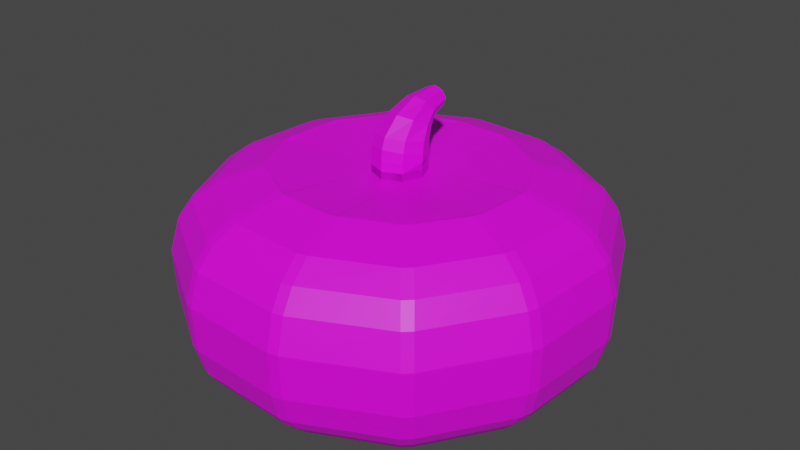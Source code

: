 # Source: pumpkin.blend  (saved by Blender 3.6.13; exported with 4.5.12 LTS)
import bpy
from mathutils import Matrix  # noqa: F401  (used for matrix-valued properties, if any)

bpy.ops.wm.read_factory_settings(use_empty=True)
scene = bpy.context.scene
scene.name = 'Scene'

# ---- collections
col_collection = bpy.data.collections.new('Collection'); scene.collection.children.link(col_collection)

# ---- images (referenced by path relative to the original .blend; pixels are not part of the script)
import os
ASSET_DIR = os.environ.get("B2B_ASSET_DIR", "")  # directory of the original .blend (textures are referenced by path, not embedded)
HERE = os.path.dirname(os.path.abspath(__file__))  # packed textures are extracted next to this script under _unpacked/

def load_image(name, relpath, width, height, colorspace="sRGB"):
    """Load a texture the original file referenced (path relative to the .blend, or extracted next to this script)."""
    p = next((c for c in (os.path.join(HERE, relpath), os.path.join(ASSET_DIR, relpath)) if relpath and os.path.exists(c)), "")
    if p:
        img = bpy.data.images.load(p, check_existing=True)
        img.name = name
    else:  # same state as the original file: an image datablock whose file is absent (Cycles renders it pink)
        img = bpy.data.images.new(name, width, height)
        img.source = "FILE"
        img.filepath = "//" + (relpath or name)
    img.colorspace_settings.name = colorspace
    return img
img_base_palette_png = load_image('base_palette.png', 'base_palette.png', 1024, 1024, 'sRGB')

# ---- materials (node trees are filled in below, after node groups)
mat_basepalette = bpy.data.materials.new('BasePalette')
mat_basepalette.alpha_threshold = 0.0
mat_basepalette.use_transparent_shadow = False
mat_basepalette.roughness = 0.5
mat_basepalette.line_color = (0.0, 0.0, 0.0, 1.0)

# ---- material node trees
mat_basepalette.use_nodes = True; mat_basepalette.node_tree.nodes.clear()
_N = mat_basepalette.node_tree.nodes; _L = mat_basepalette.node_tree.links
n0 = _N.new('ShaderNodeOutputMaterial'); n0.name = 'Material Output'; n0.location = (300, 300)
n1 = _N.new('ShaderNodeBsdfPrincipled'); n1.name = 'Principled BSDF'; n1.location = (10, 300)
n1.distribution = 'GGX'
n1.subsurface_method = 'RANDOM_WALK_SKIN'
n1.inputs[3].default_value = 1.45
n1.inputs[27].default_value = (0.0, 0.0, 0.0, 1.0)
n1.inputs[28].default_value = 1.0
n2 = _N.new('ShaderNodeTexImage'); n2.name = 'Image Texture'; n2.location = (-464, 137)
n2.image = img_base_palette_png
_L.new(n1.outputs[0], n0.inputs[0])
_L.new(n2.outputs[0], n1.inputs[0])
n0.is_active_output = True

# ---- world
world_world = bpy.data.worlds.new('World'); scene.world = world_world
world_world.use_nodes = True; world_world.node_tree.nodes.clear()
_N = world_world.node_tree.nodes; _L = world_world.node_tree.links
n0 = _N.new('ShaderNodeOutputWorld'); n0.name = 'World Output'; n0.location = (300, 300)
n1 = _N.new('ShaderNodeBackground'); n1.name = 'Background'; n1.location = (10, 300)
n1.inputs[0].default_value = (0.05088, 0.05088, 0.05088, 1.0)
_L.new(n1.outputs[0], n0.inputs[0])
n0.is_active_output = True
world_world.color = (0.05088, 0.05088, 0.05088)
world_world.use_sun_shadow = False
world_world.sun_shadow_jitter_overblur = 0.0

# ---- meshes
me_cylinder = bpy.data.meshes.new('Cylinder')
me_cylinder.from_pydata([(-0.1944, -0.1944, 0.003727), (-0.1944, 0.1944, 0.003727), (0.1944, -0.1944, 0.003727), (0.1944, 0.1944, 0.003727), (-0.06342, 0.06342, 0.6193), (-0.06342, -0.06342, 0.6193), (0.06342, 0.06342, 0.6193), (0.06342, -0.06342, 0.6193), (-0.08969, 0.0, 0.6193), (0.08969, 1.304e-08, 0.6193), (4.909e-09, -0.08969, 0.6193), (-8.634e-09, 0.08969, 0.6193), (-0.08969, 0.0, 0.6484), (-0.06342, 0.06342, 0.6484), (0.08969, 1.304e-08, 0.6484), (0.06342, 0.06342, 0.6484), (4.909e-09, -0.08969, 0.6484), (-0.06342, -0.06342, 0.6484), (-8.634e-09, 0.08969, 0.6484), (0.06342, -0.06342, 0.6484), (-0.08969, 0.001936, 0.6985), (-0.08969, 0.0, 0.6737), (-0.06342, 0.06327, 0.6698), (0.08969, 1.304e-08, 0.6737), (0.06342, 0.06327, 0.6698), (4.909e-09, -0.08948, 0.6792), (-0.06342, -0.06327, 0.6776), (-8.634e-09, 0.08948, 0.6683), (0.06342, -0.06327, 0.6776), (-0.08551, 0.01097, 0.7354), (-0.06342, 0.06393, 0.6867), (0.08969, 0.001936, 0.6985), (0.06342, 0.06393, 0.6867), (4.693e-09, -0.08573, 0.7152), (-0.06342, -0.06006, 0.7103), (-8.85e-09, 0.08961, 0.6818), (0.06342, -0.06006, 0.7103), (-0.07185, 0.04599, 0.7741), (-0.06047, 0.07007, 0.7242), (0.08551, 0.01097, 0.7354), (0.06047, 0.07007, 0.7242), (3.653e-09, -0.07262, 0.7513), (-0.06047, -0.04814, 0.7467), (-9.259e-09, 0.09456, 0.7195), (0.06047, -0.04814, 0.7467), (-0.05081, 0.08926, 0.7506), (0.07185, 0.04599, 0.7741), (0.05081, 0.08926, 0.7506), (2.249e-09, -0.01519, 0.8073), (-0.05081, 0.00273, 0.7976), (-8.601e-09, 0.1072, 0.7408), (0.05081, 0.00273, 0.7976), (-0.05342, 0.101, 0.8066), (-0.03777, 0.1232, 0.7797), (0.05342, 0.101, 0.8066), (0.03777, 0.1232, 0.7797), (1.548e-10, 0.06951, 0.8447), (-0.03777, 0.07872, 0.8335), (-7.911e-09, 0.1324, 0.7685), (0.03777, 0.07872, 0.8335), (-0.03878, 0.1768, 0.8182), (-0.02742, 0.181, 0.7943), (0.03878, 0.1768, 0.8182), (0.02742, 0.181, 0.7943), (-5.144e-09, 0.171, 0.852), (-0.02742, 0.1727, 0.8421), (-1.1e-08, 0.1827, 0.7844), (0.02742, 0.1727, 0.8421), (-8.877e-09, 0.1768, 0.8182), (-0.4533, -0.4252, 0.02911), (-0.477, -0.3965, 0.02911), (0.4258, -0.4506, 0.02911), (0.3991, -0.4761, 0.02911), (-0.4258, 0.4506, 0.02911), (-0.3991, 0.4761, 0.02911), (0.4533, 0.4252, 0.02911), (0.477, 0.3965, 0.02911), (-0.5896, 0.1762, 0.02908), (-0.5783, 0.2127, 0.02908), (-0.5702, 0.196, 0.02902), (-0.5994, -0.1421, 0.02908), (-0.6066, -0.1045, 0.02908), (-0.5897, -0.1277, 0.02903), (-0.1778, -0.5891, 0.02908), (-0.2116, -0.5769, 0.02908), (-0.1962, -0.5682, 0.02902), (0.141, -0.5982, 0.02908), (0.1061, -0.6059, 0.02908), (0.1276, -0.5877, 0.02903), (0.5896, -0.1762, 0.02908), (0.5783, -0.2127, 0.02908), (0.5702, -0.196, 0.02902), (0.5994, 0.1421, 0.02908), (0.6066, 0.1045, 0.02908), (0.5897, 0.1277, 0.02903), (0.1778, 0.5891, 0.02908), (0.2116, 0.5769, 0.02908), (0.1962, 0.5682, 0.02902), (-0.141, 0.5982, 0.02908), (-0.1061, 0.6059, 0.02908), (-0.1276, 0.5877, 0.02903), (-0.6491, -0.1139, 0.07384), (-0.642, -0.1515, 0.07384), (-0.5095, -0.4276, 0.07387), (-0.4858, -0.4563, 0.07387), (0.1148, -0.6518, 0.07384), (0.1497, -0.6441, 0.07384), (0.428, -0.5111, 0.07387), (0.4546, -0.4856, 0.07387), (0.6491, 0.1139, 0.07384), (0.642, 0.1515, 0.07384), (0.5095, 0.4276, 0.07387), (0.4858, 0.4563, 0.07387), (-0.1148, 0.6518, 0.07384), (-0.1497, 0.6441, 0.07384), (-0.428, 0.5111, 0.07387), (-0.4546, 0.4856, 0.07387), (-0.6195, 0.2275, 0.07384), (-0.6307, 0.191, 0.07384), (-0.2254, -0.6214, 0.07384), (-0.1916, -0.6335, 0.07384), (0.6195, -0.2275, 0.07384), (0.6307, -0.191, 0.07384), (0.2254, 0.6214, 0.07384), (0.1916, 0.6335, 0.07384), (0.4918, -0.5309, 0.2131), (0.4652, -0.5564, 0.2131), (0.1609, -0.7034, 0.213), (0.126, -0.7112, 0.213), (-0.5278, -0.4965, 0.2131), (-0.5514, -0.4677, 0.2131), (-0.697, -0.1636, 0.213), (-0.7041, -0.126, 0.213), (-0.6707, -0.1578, 0.1176), (-0.6778, -0.1202, 0.1176), (-0.5077, -0.4773, 0.1177), (-0.5314, -0.4485, 0.1177), (0.1555, -0.6751, 0.1176), (0.1206, -0.6828, 0.1176), (0.474, -0.5093, 0.1177), (0.4474, -0.5348, 0.1177), (0.6707, 0.1578, 0.1176), (0.6778, 0.1202, 0.1176), (0.5077, 0.4773, 0.1177), (0.5314, 0.4485, 0.1177), (-0.1555, 0.6751, 0.1176), (-0.1206, 0.6828, 0.1176), (-0.474, 0.5093, 0.1177), (-0.4474, 0.5348, 0.1177), (-0.6585, 0.201, 0.1176), (-0.6473, 0.2374, 0.1176), (-0.2008, -0.6635, 0.1176), (-0.2346, -0.6513, 0.1176), (0.6585, -0.201, 0.1176), (0.6473, -0.2374, 0.1176), (0.2008, 0.6635, 0.1176), (0.2346, 0.6513, 0.1176), (0.697, 0.1636, 0.213), (0.7041, 0.126, 0.213), (0.5278, 0.4965, 0.2131), (0.5514, 0.4677, 0.2131), (-0.1609, 0.7034, 0.213), (-0.126, 0.7112, 0.213), (-0.4918, 0.5309, 0.2131), (-0.4652, 0.5564, 0.2131), (-0.684, 0.2102, 0.213), (-0.6727, 0.2466, 0.213), (-0.2093, -0.691, 0.213), (-0.2431, -0.6788, 0.213), (0.684, -0.2102, 0.213), (0.6727, -0.2466, 0.213), (0.2093, 0.691, 0.213), (0.2431, 0.6788, 0.213), (0.4768, -0.5126, 0.4694), (0.4501, -0.5381, 0.4694), (0.1564, -0.6794, 0.4693), (0.1214, -0.6871, 0.4693), (-0.5108, -0.4802, 0.4694), (-0.5344, -0.4514, 0.4694), (-0.6747, -0.1588, 0.4693), (-0.6818, -0.1211, 0.4693), (-0.7037, -0.1651, 0.3584), (-0.7108, -0.1275, 0.3584), (-0.5329, -0.5014, 0.3584), (-0.5566, -0.4726, 0.3584), (0.1623, -0.7107, 0.3584), (0.1274, -0.7184, 0.3584), (0.4964, -0.5365, 0.3584), (0.4697, -0.562, 0.3584), (0.7037, 0.1651, 0.3584), (0.7108, 0.1275, 0.3584), (0.5329, 0.5014, 0.3584), (0.5566, 0.4726, 0.3584), (-0.1623, 0.7107, 0.3584), (-0.1274, 0.7184, 0.3584), (-0.4964, 0.5365, 0.3584), (-0.4697, 0.562, 0.3584), (-0.6905, 0.2125, 0.3584), (-0.6792, 0.2489, 0.3584), (-0.2115, -0.698, 0.3584), (-0.2453, -0.6858, 0.3584), (0.6905, -0.2125, 0.3584), (0.6792, -0.2489, 0.3584), (0.2115, 0.698, 0.3584), (0.2453, 0.6858, 0.3584), (0.446, -0.4751, 0.5373), (0.4193, -0.5007, 0.5373), (0.1471, -0.6304, 0.5373), (0.1121, -0.6381, 0.5373), (-0.4761, -0.4471, 0.5373), (-0.4998, -0.4182, 0.5373), (-0.6293, -0.1488, 0.5373), (-0.6364, -0.111, 0.5373), (0.6747, 0.1588, 0.4693), (0.6818, 0.1211, 0.4693), (0.5108, 0.4802, 0.4694), (0.5344, 0.4514, 0.4694), (-0.1564, 0.6794, 0.4693), (-0.1214, 0.6871, 0.4693), (-0.4768, 0.5126, 0.4694), (-0.4501, 0.5381, 0.4694), (-0.6624, 0.2024, 0.4693), (-0.6511, 0.2389, 0.4693), (-0.2021, -0.6677, 0.4693), (-0.2359, -0.6555, 0.4693), (0.6624, -0.2024, 0.4693), (0.6511, -0.2389, 0.4693), (0.2021, 0.6677, 0.4693), (0.2359, 0.6555, 0.4693), (0.3969, -0.4153, 0.5919), (0.3701, -0.4409, 0.5919), (0.1323, -0.5521, 0.5919), (0.09723, -0.5598, 0.5919), (-0.4206, -0.3941, 0.5919), (-0.4444, -0.3652, 0.5919), (-0.5567, -0.1328, 0.5919), (-0.5639, -0.09494, 0.5919), (0.6293, 0.1488, 0.5373), (0.6364, 0.111, 0.5373), (0.4761, 0.4471, 0.5373), (0.4998, 0.4182, 0.5373), (-0.1471, 0.6304, 0.5373), (-0.1121, 0.6381, 0.5373), (-0.446, 0.4751, 0.5373), (-0.4193, 0.5007, 0.5373), (-0.6185, 0.1865, 0.5373), (-0.6072, 0.2231, 0.5373), (-0.1874, -0.6203, 0.5373), (-0.2213, -0.6081, 0.5373), (0.6185, -0.1865, 0.5373), (0.6072, -0.2231, 0.5373), (0.1874, 0.6203, 0.5373), (0.2213, 0.6081, 0.5373), (0.2702, -0.3194, 0.6413), (0.297, -0.2937, 0.6413), (0.06704, -0.4007, 0.6412), (0.1021, -0.3929, 0.6412), (0.08501, -0.3825, 0.6377), (-0.3317, -0.2574, 0.6413), (-0.308, -0.2863, 0.6413), (-0.4164, -0.06236, 0.6412), (-0.4092, -0.1002, 0.6412), (-0.3995, -0.08175, 0.6377), (0.5567, 0.1328, 0.5919), (0.5639, 0.09494, 0.5919), (0.4206, 0.3941, 0.5919), (0.4444, 0.3652, 0.5919), (-0.1323, 0.5521, 0.5919), (-0.09723, 0.5598, 0.5919), (-0.3969, 0.4153, 0.5919), (-0.3701, 0.4409, 0.5919), (-0.5482, 0.1612, 0.5919), (-0.5369, 0.1978, 0.5919), (-0.164, -0.5444, 0.5919), (-0.1979, -0.5322, 0.5919), (0.5482, -0.1612, 0.5919), (0.5369, -0.1978, 0.5919), (0.164, 0.5444, 0.5919), (0.1979, 0.5322, 0.5919), (0.4164, 0.06236, 0.6412), (0.4092, 0.1002, 0.6412), (0.3995, 0.08175, 0.6377), (0.3317, 0.2574, 0.6413), (0.308, 0.2863, 0.6413), (-0.06704, 0.4007, 0.6412), (-0.1021, 0.3929, 0.6412), (-0.08501, 0.3825, 0.6377), (-0.2702, 0.3194, 0.6413), (-0.297, 0.2937, 0.6413), (-0.394, 0.1465, 0.6412), (-0.4054, 0.1098, 0.6412), (-0.3866, 0.1264, 0.6376), (-0.1503, -0.3781, 0.6412), (-0.1163, -0.3904, 0.6412), (-0.1317, -0.3701, 0.6376), (0.394, -0.1465, 0.6412), (0.4054, -0.1098, 0.6412), (0.3866, -0.1264, 0.6376), (0.1503, 0.3781, 0.6412), (0.1163, 0.3904, 0.6412), (0.1317, 0.3701, 0.6376)], [], [(75, 96, 123, 112), (73, 78, 117, 116), (102, 103, 136, 133), (69, 84, 119, 104), (83, 87, 105, 120), (89, 93, 109, 122), (0, 1, 3, 2), (71, 90, 121, 108), (95, 99, 113, 124), (124, 113, 146, 155), (106, 107, 140, 137), (112, 123, 156, 143), (122, 109, 142, 153), (104, 119, 152, 135), (110, 111, 144, 141), (120, 105, 138, 151), (116, 117, 150, 147), (139, 154, 170, 125), (1, 100, 99, 95, 97, 3), (86, 88, 2, 91, 90, 71, 72), (98, 74, 115, 114), (82, 81, 77, 79, 1, 0), (3, 97, 96, 75, 76, 92, 94), (2, 3, 94, 93, 89, 91), (86, 72, 107, 106), (79, 78, 73, 74, 98, 100, 1), (77, 81, 101, 118), (69, 70, 80, 82, 0, 85, 84), (83, 85, 0, 2, 88, 87), (92, 76, 111, 110), (147, 150, 166, 163), (157, 160, 192, 189), (167, 128, 186, 199), (129, 168, 200, 183), (145, 148, 164, 161), (155, 146, 162, 171), (133, 136, 130, 131), (143, 156, 172, 159), (153, 142, 158, 169), (114, 115, 148, 145), (118, 101, 134, 149), (108, 121, 154, 139), (141, 144, 160, 157), (127, 126, 188, 185), (151, 138, 128, 167), (163, 166, 198, 195), (185, 188, 174, 175), (135, 152, 168, 129), (149, 134, 132, 165), (161, 164, 196, 193), (171, 162, 194, 203), (125, 170, 202, 187), (137, 140, 126, 127), (165, 132, 182, 197), (199, 186, 176, 223), (173, 226, 250, 205), (195, 198, 222, 219), (207, 206, 230, 231), (223, 176, 208, 247), (177, 224, 248, 209), (193, 196, 220, 217), (203, 194, 218, 227), (181, 184, 178, 179), (169, 158, 190, 201), (159, 172, 204, 191), (131, 130, 184, 181), (175, 174, 206, 207), (187, 202, 226, 173), (219, 222, 246, 243), (231, 230, 253, 256), (183, 200, 224, 177), (197, 182, 180, 221), (217, 220, 244, 241), (227, 218, 242, 251), (179, 178, 210, 211), (221, 180, 212, 245), (201, 190, 214, 225), (191, 204, 228, 215), (205, 250, 276, 229), (243, 246, 272, 269), (257, 256, 253, 254, 295, 297, 7), (211, 210, 234, 235), (209, 248, 274, 233), (241, 244, 270, 267), (251, 242, 268, 277), (245, 212, 236, 271), (239, 252, 278, 265), (189, 192, 216, 213), (225, 214, 238, 249), (215, 228, 252, 239), (269, 272, 289, 288), (6, 281, 280, 282, 283, 298, 300), (235, 234, 258, 261), (233, 274, 292, 259), (267, 270, 287, 285), (277, 268, 284, 299), (271, 236, 260, 290), (265, 278, 298, 283), (275, 264, 279, 296), (247, 208, 232, 273), (213, 216, 240, 237), (249, 238, 264, 275), (7, 297, 296, 279, 281, 6, 9), (4, 11, 6, 300, 299, 284, 286), (260, 262, 5, 8, 4, 291, 290), (263, 266, 282, 280), (258, 259, 292, 294, 5, 262, 261), (5, 10, 16, 17), (294, 293, 255, 257, 7, 10, 5), (289, 291, 4, 286, 285, 287, 288), (229, 276, 295, 254), (273, 232, 255, 293), (237, 240, 266, 263), (8, 5, 17, 12), (10, 7, 19, 16), (9, 6, 15, 14), (13, 12, 21, 22), (17, 16, 25, 26), (12, 17, 26, 21), (16, 19, 28, 25), (6, 11, 18, 15), (7, 9, 14, 19), (4, 8, 12, 13), (11, 4, 13, 18), (26, 25, 33, 34), (21, 26, 34, 20), (25, 28, 36, 33), (23, 24, 32, 31), (15, 18, 27, 24), (19, 14, 23, 28), (18, 13, 22, 27), (14, 15, 24, 23), (31, 32, 40, 39), (35, 30, 38, 43), (36, 31, 39, 44), (32, 35, 43, 40), (22, 21, 20, 30), (24, 27, 35, 32), (28, 23, 31, 36), (27, 22, 30, 35), (44, 39, 46, 51), (40, 43, 50, 47), (38, 29, 37, 45), (42, 41, 48, 49), (33, 36, 44, 41), (20, 34, 42, 29), (34, 33, 41, 42), (30, 20, 29, 38), (49, 48, 56, 57), (37, 49, 57, 52), (48, 51, 59, 56), (46, 47, 55, 54), (43, 38, 45, 50), (39, 40, 47, 46), (41, 44, 51, 48), (29, 42, 49, 37), (54, 55, 63, 62), (58, 53, 61, 66), (59, 54, 62, 67), (55, 58, 66, 63), (45, 37, 52, 53), (47, 50, 58, 55), (51, 46, 54, 59), (50, 45, 53, 58), (68, 62, 63, 66), (60, 68, 66, 61), (65, 64, 68, 60), (64, 67, 62, 68), (56, 59, 67, 64), (52, 57, 65, 60), (57, 56, 64, 65), (53, 52, 60, 61), (77, 78, 79), (80, 81, 82), (83, 84, 85), (86, 87, 88), (89, 90, 91), (92, 93, 94), (95, 96, 97), (98, 99, 100), (255, 256, 257), (260, 261, 262), (279, 280, 281), (284, 285, 286), (289, 290, 291), (292, 293, 294), (295, 296, 297), (298, 299, 300), (136, 103, 104, 135), (120, 151, 152, 119), (142, 109, 110, 141), (112, 143, 144, 111), (102, 133, 134, 101), (122, 153, 154, 121), (138, 105, 106, 137), (108, 139, 140, 107), (156, 123, 124, 155), (114, 145, 146, 113), (148, 115, 116, 147), (118, 149, 150, 117), (98, 114, 113, 99), (123, 96, 95, 124), (71, 108, 107, 72), (105, 87, 86, 106), (89, 122, 121, 90), (80, 102, 101, 81), (117, 78, 77, 118), (75, 112, 111, 76), (109, 93, 92, 110), (83, 120, 119, 84), (103, 70, 69, 104), (73, 116, 115, 74), (139, 125, 126, 140), (149, 165, 166, 150), (137, 127, 128, 138), (132, 134, 133, 131), (155, 171, 172, 156), (162, 146, 145, 161), (147, 163, 164, 148), (130, 136, 135, 129), (151, 167, 168, 152), (170, 154, 153, 169), (158, 142, 141, 157), (143, 159, 160, 144), (190, 158, 157, 189), (169, 201, 202, 170), (125, 187, 188, 126), (165, 197, 198, 166), (200, 168, 167, 199), (127, 185, 186, 128), (182, 132, 131, 181), (129, 183, 184, 130), (192, 160, 159, 191), (171, 203, 204, 172), (194, 162, 161, 193), (163, 195, 196, 164), (214, 190, 189, 213), (201, 225, 226, 202), (187, 173, 174, 188), (197, 221, 222, 198), (185, 175, 176, 186), (180, 182, 181, 179), (216, 192, 191, 215), (203, 227, 228, 204), (218, 194, 193, 217), (195, 219, 220, 196), (178, 184, 183, 177), (199, 223, 224, 200), (238, 214, 213, 237), (225, 249, 250, 226), (173, 205, 206, 174), (221, 245, 246, 222), (175, 207, 208, 176), (212, 180, 179, 211), (240, 216, 215, 239), (227, 251, 252, 228), (242, 218, 217, 241), (219, 243, 244, 220), (210, 178, 177, 209), (223, 247, 248, 224), (205, 229, 230, 206), (245, 271, 272, 246), (207, 231, 232, 208), (236, 212, 211, 235), (266, 240, 239, 265), (251, 277, 278, 252), (268, 242, 241, 267), (243, 269, 270, 244), (234, 210, 209, 233), (247, 273, 274, 248), (276, 250, 249, 275), (237, 263, 264, 238), (229, 254, 253, 230), (271, 290, 289, 272), (231, 256, 255, 232), (260, 236, 235, 261), (277, 299, 298, 278), (284, 268, 267, 285), (269, 288, 287, 270), (258, 234, 233, 259), (273, 293, 292, 274), (295, 276, 275, 296), (279, 264, 263, 280), (265, 283, 282, 266), (80, 70, 103, 102)])
_uv = me_cylinder.uv_layers.new(name='UVMap')
_uv.uv.foreach_set('vector', [0.09961, 0.7812, 0.09961, 0.7812, 0.09961, 0.7812, 0.09961, 0.7812, 0.09961, 0.7813, 0.09961, 0.7812, 0.09961, 0.7812, 0.09961, 0.7812, 0.09961, 0.7812, 0.09961, 0.7812, 0.09961, 0.7812, 0.09961, 0.7812, 0.09961, 0.7812, 0.09961, 0.7812, 0.09961, 0.7812, 0.09961, 0.7812, 0.09961, 0.7813, 0.09961, 0.7812, 0.09961, 0.7812, 0.09961, 0.7812, 0.09961, 0.7812, 0.09961, 0.7812, 0.09961, 0.7812, 0.09961, 0.7812, 0.09961, 0.7812, 0.09961, 0.7812, 0.09961, 0.7812, 0.09961, 0.7812, 0.09961, 0.7813, 0.09961, 0.7812, 0.09961, 0.7812, 0.09961, 0.7812, 0.09961, 0.7813, 0.09961, 0.7812, 0.09961, 0.7812, 0.09961, 0.7812, 0.09961, 0.7812, 0.09961, 0.7812, 0.09961, 0.7812, 0.09961, 0.7812, 0.09961, 0.7812, 0.09961, 0.7812, 0.09961, 0.7812, 0.09961, 0.7812, 0.09961, 0.7812, 0.09961, 0.7812, 0.09961, 0.7812, 0.09961, 0.7812, 0.09961, 0.7812, 0.09961, 0.7812, 0.09961, 0.7812, 0.09961, 0.7812, 0.09961, 0.7812, 0.09961, 0.7812, 0.09961, 0.7812, 0.09961, 0.7812, 0.09961, 0.7812, 0.09961, 0.7812, 0.09961, 0.7812, 0.09961, 0.7812, 0.09961, 0.7812, 0.09961, 0.7812, 0.09961, 0.7812, 0.09961, 0.7812, 0.09961, 0.7812, 0.09961, 0.7812, 0.09961, 0.7812, 0.09961, 0.7812, 0.09961, 0.7812, 0.09961, 0.7812, 0.09961, 0.7812, 0.09961, 0.7812, 0.09961, 0.7812, 0.09961, 0.7812, 0.09961, 0.7812, 0.09961, 0.7812, 0.09961, 0.7813, 0.09961, 0.7812, 0.09961, 0.7812, 0.09961, 0.7812, 0.09961, 0.7812, 0.09961, 0.7812, 0.09961, 0.7812, 0.09961, 0.7812, 0.09961, 0.7812, 0.09961, 0.7812, 0.09961, 0.7812, 0.09961, 0.7812, 0.09961, 0.7812, 0.09961, 0.7812, 0.09961, 0.7812, 0.09961, 0.7812, 0.09961, 0.7813, 0.09961, 0.7812, 0.09961, 0.7812, 0.09961, 0.7812, 0.09961, 0.7812, 0.09961, 0.7812, 0.09961, 0.7812, 0.09961, 0.7812, 0.09961, 0.7812, 0.09961, 0.7812, 0.09961, 0.7812, 0.09961, 0.7812, 0.09961, 0.7812, 0.09961, 0.7812, 0.09961, 0.7812, 0.09961, 0.7812, 0.09961, 0.7812, 0.09961, 0.7812, 0.09961, 0.7812, 0.09961, 0.7812, 0.09961, 0.7812, 0.09961, 0.7813, 0.09961, 0.7812, 0.09961, 0.7812, 0.09961, 0.7812, 0.09961, 0.7812, 0.09961, 0.7812, 0.09961, 0.7812, 0.09961, 0.7812, 0.09961, 0.7812, 0.09961, 0.7812, 0.09961, 0.7812, 0.09961, 0.7812, 0.09961, 0.7812, 0.09961, 0.7812, 0.09961, 0.7812, 0.09961, 0.7812, 0.09961, 0.7812, 0.09961, 0.7812, 0.09961, 0.7812, 0.09961, 0.7812, 0.09961, 0.7812, 0.09961, 0.7812, 0.09961, 0.7812, 0.09961, 0.7812, 0.09961, 0.7812, 0.09961, 0.7812, 0.09961, 0.7812, 0.09961, 0.7813, 0.09961, 0.7812, 0.09961, 0.7812, 0.09961, 0.7812, 0.09961, 0.7812, 0.09961, 0.7812, 0.09961, 0.7812, 0.09961, 0.7812, 0.09961, 0.7812, 0.09961, 0.7812, 0.09961, 0.7812, 0.09961, 0.7812, 0.09961, 0.7812, 0.09961, 0.7812, 0.09961, 0.7812, 0.09961, 0.7812, 0.09961, 0.7812, 0.09961, 0.7812, 0.09961, 0.7812, 0.09961, 0.7812, 0.09961, 0.7812, 0.09961, 0.7812, 0.09961, 0.7812, 0.09961, 0.7812, 0.09961, 0.7812, 0.09961, 0.7812, 0.09961, 0.7812, 0.09961, 0.7812, 0.09961, 0.7813, 0.09961, 0.7812, 0.09961, 0.7812, 0.09961, 0.7812, 0.09961, 0.7812, 0.09961, 0.7812, 0.09961, 0.7812, 0.09961, 0.7812, 0.09961, 0.7812, 0.09961, 0.7812, 0.09961, 0.7812, 0.09961, 0.7812, 0.09961, 0.7812, 0.09961, 0.7812, 0.09961, 0.7812, 0.09961, 0.7812, 0.09961, 0.7812, 0.09961, 0.7812, 0.09961, 0.7812, 0.09961, 0.7812, 0.09961, 0.7812, 0.09961, 0.7812, 0.09961, 0.7812, 0.09961, 0.7812, 0.09961, 0.7812, 0.09961, 0.7812, 0.09961, 0.7812, 0.09961, 0.7812, 0.09961, 0.7812, 0.09961, 0.7812, 0.09961, 0.7812, 0.09961, 0.7812, 0.09961, 0.7812, 0.09961, 0.7812, 0.09961, 0.7812, 0.09961, 0.7812, 0.09961, 0.7812, 0.09961, 0.7812, 0.09961, 0.7812, 0.09961, 0.7812, 0.09961, 0.7813, 0.09961, 0.7812, 0.09961, 0.7812, 0.09961, 0.7812, 0.09961, 0.7812, 0.09961, 0.7812, 0.09961, 0.7812, 0.09961, 0.7812, 0.09961, 0.7812, 0.09961, 0.7812, 0.09961, 0.7812, 0.09961, 0.7812, 0.09961, 0.7812, 0.09961, 0.7812, 0.09961, 0.7812, 0.09961, 0.7812, 0.09961, 0.7812, 0.09961, 0.7812, 0.09961, 0.7812, 0.09961, 0.7812, 0.09961, 0.7812, 0.09961, 0.7812, 0.09961, 0.7812, 0.09961, 0.7812, 0.09961, 0.7812, 0.09961, 0.7812, 0.09961, 0.7812, 0.09961, 0.7812, 0.09961, 0.7812, 0.09961, 0.7812, 0.09961, 0.7813, 0.09961, 0.7812, 0.09961, 0.7812, 0.09961, 0.7812, 0.09961, 0.7812, 0.09961, 0.7812, 0.09961, 0.7812, 0.09961, 0.7812, 0.09961, 0.7812, 0.09961, 0.7812, 0.09961, 0.7812, 0.09961, 0.7812, 0.09961, 0.7812, 0.09961, 0.7812, 0.09961, 0.7812, 0.09961, 0.7812, 0.09961, 0.7812, 0.09961, 0.7812, 0.09961, 0.7813, 0.09961, 0.7812, 0.09961, 0.7812, 0.09961, 0.7812, 0.09961, 0.7812, 0.09961, 0.7812, 0.09961, 0.7812, 0.09961, 0.7812, 0.09961, 0.7812, 0.09961, 0.7812, 0.09961, 0.7813, 0.09961, 0.7812, 0.09961, 0.7812, 0.09961, 0.7812, 0.09961, 0.7812, 0.09961, 0.7812, 0.09961, 0.7812, 0.09961, 0.7812, 0.09961, 0.7812, 0.09961, 0.7812, 0.09961, 0.7812, 0.09961, 0.7812, 0.09961, 0.7812, 0.09961, 0.7812, 0.09961, 0.7812, 0.09961, 0.7812, 0.09961, 0.7812, 0.09961, 0.7812, 0.09961, 0.7812, 0.09961, 0.7812, 0.09961, 0.7812, 0.09961, 0.7812, 0.09961, 0.7812, 0.09961, 0.7812, 0.09961, 0.7812, 0.09961, 0.7812, 0.09961, 0.7813, 0.09961, 0.7812, 0.09961, 0.7812, 0.09961, 0.7812, 0.09961, 0.7813, 0.09961, 0.7812, 0.09961, 0.7812, 0.09961, 0.7812, 0.09961, 0.7812, 0.09961, 0.7812, 0.09961, 0.7812, 0.09961, 0.7812, 0.09961, 0.7812, 0.09961, 0.7812, 0.09961, 0.7813, 0.09961, 0.7812, 0.09961, 0.7812, 0.09961, 0.7812, 0.09961, 0.7812, 0.09961, 0.7812, 0.09961, 0.7812, 0.09961, 0.7812, 0.09961, 0.7812, 0.09961, 0.7812, 0.09961, 0.7812, 0.09961, 0.7812, 0.09961, 0.7812, 0.09961, 0.7812, 0.09961, 0.7812, 0.09961, 0.7812, 0.09961, 0.7812, 0.09961, 0.7812, 0.09961, 0.7812, 0.09961, 0.7812, 0.09961, 0.7813, 0.09961, 0.7812, 0.09961, 0.7812, 0.09961, 0.7812, 0.09961, 0.7812, 0.09961, 0.7812, 0.09961, 0.7812, 0.09961, 0.7812, 0.09961, 0.7812, 0.09961, 0.7812, 0.09961, 0.7812, 0.09961, 0.7812, 0.09961, 0.7812, 0.09961, 0.7812, 0.09961, 0.7812, 0.09961, 0.7813, 0.09961, 0.7812, 0.09961, 0.7812, 0.09961, 0.7812, 0.09961, 0.7812, 0.09961, 0.7812, 0.09961, 0.7812, 0.09961, 0.7812, 0.09961, 0.7812, 0.09961, 0.7812, 0.09961, 0.7812, 0.09961, 0.7812, 0.09961, 0.7812, 0.09961, 0.7812, 0.09961, 0.7812, 0.09961, 0.7812, 0.09961, 0.7813, 0.09961, 0.7812, 0.09961, 0.7812, 0.09961, 0.7812, 0.09961, 0.7812, 0.09961, 0.7812, 0.09961, 0.7812, 0.09961, 0.7812, 0.09961, 0.7812, 0.09961, 0.7812, 0.09961, 0.7812, 0.09961, 0.7812, 0.09961, 0.7812, 0.09961, 0.7812, 0.09961, 0.7812, 0.09961, 0.7812, 0.09961, 0.7812, 0.09961, 0.7812, 0.09961, 0.7812, 0.09961, 0.7812, 0.09961, 0.7812, 0.09961, 0.7812, 0.09961, 0.7812, 0.09961, 0.7812, 0.09961, 0.7812, 0.09961, 0.7812, 0.09961, 0.7812, 0.09961, 0.7812, 0.09961, 0.7812, 0.09961, 0.7812, 0.09961, 0.7812, 0.09961, 0.7812, 0.09961, 0.7812, 0.09961, 0.7812, 0.09961, 0.7812, 0.09961, 0.7812, 0.09961, 0.7812, 0.09961, 0.7813, 0.09961, 0.7812, 0.09961, 0.7812, 0.09961, 0.7812, 0.09961, 0.7812, 0.09961, 0.7812, 0.09961, 0.7812, 0.09961, 0.7812, 0.09961, 0.7812, 0.09961, 0.7812, 0.09961, 0.7812, 0.09961, 0.7812, 0.09961, 0.7812, 0.09961, 0.7812, 0.09961, 0.7812, 0.09961, 0.7812, 0.09961, 0.7812, 0.09961, 0.7812, 0.09961, 0.7812, 0.09961, 0.7812, 0.09961, 0.7812, 0.09961, 0.7812, 0.09961, 0.7812, 0.09961, 0.7812, 0.09961, 0.7812, 0.09961, 0.7812, 0.09961, 0.7812, 0.09961, 0.7812, 0.09961, 0.7812, 0.09961, 0.7812, 0.09961, 0.7812, 0.09961, 0.7812, 0.09961, 0.7812, 0.09961, 0.7812, 0.09961, 0.7812, 0.09961, 0.7812, 0.09961, 0.7812, 0.09961, 0.7812, 0.09961, 0.7812, 0.09961, 0.7812, 0.09961, 0.7812, 0.09961, 0.7812, 0.09961, 0.7812, 0.09961, 0.7812, 0.09961, 0.7812, 0.09961, 0.7812, 0.09961, 0.7812, 0.09961, 0.7812, 0.09961, 0.7812, 0.09961, 0.7812, 0.09961, 0.7812, 0.09961, 0.7812, 0.09961, 0.7812, 0.09961, 0.7812, 0.09961, 0.7812, 0.09961, 0.7812, 0.09961, 0.7812, 0.09961, 0.7812, 0.09961, 0.7812, 0.09961, 0.7812, 0.09961, 0.7812, 0.09961, 0.7812, 0.09961, 0.7812, 0.09961, 0.7812, 0.09961, 0.7812, 0.09961, 0.7812, 0.09961, 0.7812, 0.09961, 0.7812, 0.09961, 0.7812, 0.09961, 0.7812, 0.09961, 0.7812, 0.09961, 0.7812, 0.3965, 0.7949, 0.3965, 0.7949, 0.3965, 0.7949, 0.3965, 0.7949, 0.09961, 0.7812, 0.09961, 0.7812, 0.09961, 0.7812, 0.09961, 0.7812, 0.09961, 0.7812, 0.09961, 0.7812, 0.09961, 0.7812, 0.09961, 0.7812, 0.09961, 0.7812, 0.09961, 0.7812, 0.09961, 0.7812, 0.09961, 0.7812, 0.09961, 0.7812, 0.09961, 0.7812, 0.09961, 0.7812, 0.09961, 0.7812, 0.09961, 0.7812, 0.09961, 0.7812, 0.09961, 0.7812, 0.09961, 0.7812, 0.09961, 0.7812, 0.09961, 0.7812, 0.09961, 0.7812, 0.09961, 0.7812, 0.09961, 0.7813, 0.09961, 0.7812, 0.3965, 0.7949, 0.3965, 0.7949, 0.3965, 0.7949, 0.3965, 0.7949, 0.3965, 0.7949, 0.3965, 0.7949, 0.3965, 0.7949, 0.3965, 0.7949, 0.3965, 0.7949, 0.3965, 0.7949, 0.3965, 0.7949, 0.3965, 0.7949, 0.3965, 0.7949, 0.3965, 0.7949, 0.3965, 0.7949, 0.3965, 0.7949, 0.3965, 0.7949, 0.3965, 0.7949, 0.3965, 0.7949, 0.3965, 0.7949, 0.3965, 0.7949, 0.3965, 0.7949, 0.3965, 0.7949, 0.3965, 0.7949, 0.3965, 0.7949, 0.3965, 0.7949, 0.3965, 0.7949, 0.3965, 0.7949, 0.3965, 0.7949, 0.3965, 0.7949, 0.3965, 0.7949, 0.3965, 0.7949, 0.3965, 0.7949, 0.3965, 0.7949, 0.3965, 0.7949, 0.3965, 0.7949, 0.3965, 0.7949, 0.3965, 0.7949, 0.3965, 0.7949, 0.3965, 0.7949, 0.3965, 0.7949, 0.3965, 0.7949, 0.3965, 0.7949, 0.3965, 0.7949, 0.3965, 0.7949, 0.3965, 0.7949, 0.3965, 0.7949, 0.3965, 0.7949, 0.3965, 0.7949, 0.3965, 0.7949, 0.3965, 0.7949, 0.3965, 0.7949, 0.3965, 0.7949, 0.3965, 0.7949, 0.3965, 0.7949, 0.3965, 0.7949, 0.3965, 0.7949, 0.3965, 0.7949, 0.3965, 0.7949, 0.3965, 0.7949, 0.3965, 0.7949, 0.3965, 0.7949, 0.3965, 0.7949, 0.3965, 0.7949, 0.3965, 0.7949, 0.3965, 0.7949, 0.3965, 0.7949, 0.3965, 0.7949, 0.3965, 0.7949, 0.3965, 0.7949, 0.3965, 0.7949, 0.3965, 0.7949, 0.3965, 0.7949, 0.3965, 0.7949, 0.3965, 0.7949, 0.3965, 0.7949, 0.3965, 0.7949, 0.3965, 0.7949, 0.3965, 0.7949, 0.3965, 0.7949, 0.3965, 0.7949, 0.3965, 0.7949, 0.3965, 0.7949, 0.3965, 0.7949, 0.3965, 0.7949, 0.3965, 0.7949, 0.3965, 0.7949, 0.3965, 0.7949, 0.3965, 0.7949, 0.3965, 0.7949, 0.3965, 0.7949, 0.3965, 0.7949, 0.3965, 0.7949, 0.3965, 0.7949, 0.3965, 0.7949, 0.3965, 0.7949, 0.3965, 0.7949, 0.3965, 0.7949, 0.3965, 0.7949, 0.3965, 0.7949, 0.3965, 0.7949, 0.3965, 0.7949, 0.3965, 0.7949, 0.3965, 0.7949, 0.3965, 0.7949, 0.3965, 0.7949, 0.3965, 0.7949, 0.3965, 0.7949, 0.3965, 0.7949, 0.3965, 0.7949, 0.3965, 0.7949, 0.3965, 0.7949, 0.3965, 0.7949, 0.3965, 0.7949, 0.3965, 0.7949, 0.3965, 0.7949, 0.3965, 0.7949, 0.3965, 0.7949, 0.3965, 0.7949, 0.3965, 0.7949, 0.3965, 0.7949, 0.3965, 0.7949, 0.3965, 0.7949, 0.3965, 0.7949, 0.3965, 0.7949, 0.3965, 0.7949, 0.3965, 0.7949, 0.3965, 0.7949, 0.3965, 0.7949, 0.3965, 0.7949, 0.3965, 0.7949, 0.3965, 0.7949, 0.3965, 0.7949, 0.3965, 0.7949, 0.3965, 0.7949, 0.3965, 0.7949, 0.3965, 0.7949, 0.3965, 0.7949, 0.3965, 0.7949, 0.3965, 0.7949, 0.3965, 0.7949, 0.3965, 0.7949, 0.3965, 0.7949, 0.3965, 0.7949, 0.3965, 0.7949, 0.3965, 0.7949, 0.3965, 0.7949, 0.3965, 0.7949, 0.3965, 0.7949, 0.3965, 0.7949, 0.3965, 0.7949, 0.3965, 0.7949, 0.3965, 0.7949, 0.3965, 0.7949, 0.3965, 0.7949, 0.3965, 0.7949, 0.3965, 0.7949, 0.3965, 0.7949, 0.3965, 0.7949, 0.3965, 0.7949, 0.3965, 0.7949, 0.3965, 0.7949, 0.3965, 0.7949, 0.3965, 0.7949, 0.3965, 0.7949, 0.3965, 0.7949, 0.3965, 0.7949, 0.3965, 0.7949, 0.3965, 0.7949, 0.3965, 0.7949, 0.3965, 0.7949, 0.3965, 0.7949, 0.3965, 0.7949, 0.3965, 0.7949, 0.3965, 0.7949, 0.3965, 0.7949, 0.3965, 0.7949, 0.3965, 0.7949, 0.3965, 0.7949, 0.3965, 0.7949, 0.3965, 0.7949, 0.3965, 0.7949, 0.3965, 0.7949, 0.3965, 0.7949, 0.3965, 0.7949, 0.3965, 0.7949, 0.3965, 0.7949, 0.3965, 0.7949, 0.3965, 0.7949, 0.3965, 0.7949, 0.3965, 0.7949, 0.3965, 0.7949, 0.3965, 0.7949, 0.3965, 0.7949, 0.3965, 0.7949, 0.3965, 0.7949, 0.3965, 0.7949, 0.3965, 0.7949, 0.3965, 0.7949, 0.3965, 0.7949, 0.3965, 0.7949, 0.3965, 0.7949, 0.3965, 0.7949, 0.3965, 0.7949, 0.3965, 0.7949, 0.3965, 0.7949, 0.3965, 0.7949, 0.3965, 0.7949, 0.3965, 0.7949, 0.3965, 0.7949, 0.3965, 0.7949, 0.3965, 0.7949, 0.3965, 0.7949, 0.3965, 0.7949, 0.3965, 0.7949, 0.3965, 0.7949, 0.3965, 0.7949, 0.3965, 0.7949, 0.3965, 0.7949, 0.3965, 0.7949, 0.3965, 0.7949, 0.3965, 0.7949, 0.3965, 0.7949, 0.3965, 0.7949, 0.3965, 0.7949, 0.3965, 0.7949, 0.3965, 0.7949, 0.3965, 0.7949, 0.3965, 0.7949, 0.3965, 0.7949, 0.3965, 0.7949, 0.3965, 0.7949, 0.3965, 0.7949, 0.3965, 0.7949, 0.3965, 0.7949, 0.3965, 0.7949, 0.09961, 0.7812, 0.09961, 0.7812, 0.09961, 0.7812, 0.09961, 0.7812, 0.09961, 0.7812, 0.09961, 0.7812, 0.09961, 0.7813, 0.09961, 0.7812, 0.09961, 0.7812, 0.09961, 0.7812, 0.09961, 0.7812, 0.09961, 0.7812, 0.09961, 0.7812, 0.09961, 0.7812, 0.09961, 0.7812, 0.09961, 0.7812, 0.09961, 0.7812, 0.09961, 0.7812, 0.09961, 0.7813, 0.09961, 0.7812, 0.09961, 0.7812, 0.09961, 0.7812, 0.09961, 0.7812, 0.09961, 0.7812, 0.09961, 0.7812, 0.09961, 0.7812, 0.09961, 0.7812, 0.09961, 0.7812, 0.09961, 0.7812, 0.09961, 0.7812, 0.09961, 0.7812, 0.09961, 0.7812, 0.09961, 0.7812, 0.09961, 0.7812, 0.09961, 0.7812, 0.09961, 0.7812, 0.09961, 0.7812, 0.09961, 0.7812, 0.09961, 0.7812, 0.09961, 0.7812, 0.09961, 0.7812, 0.09961, 0.7812, 0.09961, 0.7812, 0.09961, 0.7812, 0.09961, 0.7812, 0.09961, 0.7812, 0.09961, 0.7812, 0.09961, 0.7812, 0.1074, 0.7812, 0.1074, 0.7812, 0.1074, 0.7812, 0.1074, 0.7812, 0.1074, 0.7812, 0.1074, 0.7812, 0.1074, 0.7812, 0.1074, 0.7812, 0.1074, 0.7812, 0.1074, 0.7812, 0.1074, 0.7812, 0.1074, 0.7812, 0.1074, 0.7812, 0.1074, 0.7812, 0.1074, 0.7812, 0.1074, 0.7812, 0.1074, 0.7812, 0.1074, 0.7812, 0.1074, 0.7812, 0.1074, 0.7812, 0.1074, 0.7812, 0.1074, 0.7812, 0.1074, 0.7812, 0.1074, 0.7812, 0.1074, 0.7812, 0.1074, 0.7812, 0.1074, 0.7812, 0.1074, 0.7812, 0.1074, 0.7812, 0.1074, 0.7812, 0.1074, 0.7812, 0.1074, 0.7812, 0.1074, 0.7812, 0.1074, 0.7812, 0.1074, 0.7812, 0.1074, 0.7812, 0.1074, 0.7812, 0.1074, 0.7812, 0.1074, 0.7812, 0.1074, 0.7812, 0.1074, 0.7812, 0.1074, 0.7812, 0.1074, 0.7812, 0.1074, 0.7812, 0.1074, 0.7812, 0.1074, 0.7812, 0.1074, 0.7812, 0.1074, 0.7812, 0.1074, 0.7812, 0.1074, 0.7812, 0.1074, 0.7812, 0.1074, 0.7812, 0.1074, 0.7812, 0.1074, 0.7812, 0.1074, 0.7813, 0.1074, 0.7812, 0.1074, 0.7813, 0.1074, 0.7812, 0.1074, 0.7812, 0.1074, 0.7812, 0.1074, 0.7812, 0.1074, 0.7812, 0.1074, 0.7812, 0.1074, 0.7812, 0.1074, 0.7812, 0.1074, 0.7812, 0.1074, 0.7812, 0.1074, 0.7812, 0.1074, 0.7812, 0.1074, 0.7812, 0.1074, 0.7812, 0.1074, 0.7812, 0.1074, 0.7812, 0.1074, 0.7812, 0.1074, 0.7812, 0.1074, 0.7812, 0.1074, 0.7812, 0.1074, 0.7812, 0.1074, 0.7812, 0.1074, 0.7812, 0.1074, 0.7812, 0.1074, 0.7812, 0.1074, 0.7812, 0.1074, 0.7812, 0.1074, 0.7813, 0.1074, 0.7812, 0.1074, 0.7812, 0.1074, 0.7812, 0.1074, 0.7812, 0.1074, 0.7812, 0.1074, 0.7812, 0.1074, 0.7812, 0.1074, 0.7813, 0.1074, 0.7812, 0.1074, 0.7812, 0.1074, 0.7812, 0.1074, 0.7812, 0.1074, 0.7812, 0.1074, 0.7812, 0.1074, 0.7812, 0.1074, 0.7812, 0.1074, 0.7812, 0.1074, 0.7812, 0.1074, 0.7812, 0.1074, 0.7812, 0.1074, 0.7812, 0.1074, 0.7812, 0.1074, 0.7812, 0.1074, 0.7812, 0.1074, 0.7812, 0.1074, 0.7812, 0.1074, 0.7812, 0.1074, 0.7812, 0.1074, 0.7812, 0.1074, 0.7812, 0.1074, 0.7812, 0.1074, 0.7812, 0.1074, 0.7812, 0.1074, 0.7812, 0.1074, 0.7812, 0.1074, 0.7813, 0.1074, 0.7812, 0.1074, 0.7812, 0.1074, 0.7812, 0.1074, 0.7812, 0.1074, 0.7812, 0.1074, 0.7813, 0.1074, 0.7812, 0.1074, 0.7812, 0.1074, 0.7812, 0.1074, 0.7812, 0.1074, 0.7812, 0.1074, 0.7812, 0.1074, 0.7812, 0.1074, 0.7812, 0.1074, 0.7812, 0.1074, 0.7812, 0.1074, 0.7812, 0.1074, 0.7812, 0.1074, 0.7812, 0.1074, 0.7813, 0.1074, 0.7812, 0.1074, 0.7812, 0.1074, 0.7812, 0.1074, 0.7812, 0.1074, 0.7812, 0.1074, 0.7812, 0.1074, 0.7812, 0.1074, 0.7812, 0.1074, 0.7812, 0.1074, 0.7812, 0.1074, 0.7812, 0.1074, 0.7812, 0.1074, 0.7812, 0.1074, 0.7812, 0.1074, 0.7812, 0.1074, 0.7812, 0.1074, 0.7812, 0.1074, 0.7812, 0.1074, 0.7812, 0.1074, 0.7812, 0.1074, 0.7812, 0.1074, 0.7812, 0.1074, 0.7812, 0.1074, 0.7812, 0.1074, 0.7812, 0.1074, 0.7812, 0.1074, 0.7812, 0.1074, 0.7812, 0.1074, 0.7812, 0.1074, 0.7812, 0.1074, 0.7812, 0.1074, 0.7812, 0.1074, 0.7812, 0.1074, 0.7812, 0.1074, 0.7812, 0.1074, 0.7812, 0.1074, 0.7812, 0.1074, 0.7812, 0.1074, 0.7812, 0.1074, 0.7812, 0.1074, 0.7812, 0.1074, 0.7812, 0.1074, 0.7812, 0.1074, 0.7812, 0.1074, 0.7812, 0.1074, 0.7812, 0.1074, 0.7812, 0.1074, 0.7812, 0.1074, 0.7812, 0.1074, 0.7812, 0.1074, 0.7812, 0.1074, 0.7813, 0.1074, 0.7812, 0.1074, 0.7812, 0.1074, 0.7812, 0.1074, 0.7812, 0.1074, 0.7812, 0.1074, 0.7812, 0.1074, 0.7812, 0.1074, 0.7812, 0.1074, 0.7812, 0.1074, 0.7812, 0.1074, 0.7812, 0.1074, 0.7812, 0.1074, 0.7812, 0.1074, 0.7812, 0.1074, 0.7812, 0.1074, 0.7812, 0.1074, 0.7812, 0.1074, 0.7813, 0.1074, 0.7812, 0.1074, 0.7813, 0.1074, 0.7812, 0.1074, 0.7812, 0.1074, 0.7812, 0.1074, 0.7812, 0.1074, 0.7812, 0.1074, 0.7812, 0.1074, 0.7812, 0.1074, 0.7812, 0.1074, 0.7812, 0.1074, 0.7812, 0.1074, 0.7812, 0.1074, 0.7813, 0.1074, 0.7812, 0.1074, 0.7812, 0.1074, 0.7812, 0.1074, 0.7812, 0.1074, 0.7812, 0.1074, 0.7812, 0.1074, 0.7812, 0.1074, 0.7812, 0.1074, 0.7812, 0.1074, 0.7812, 0.1074, 0.7812, 0.1074, 0.7812, 0.1074, 0.7812, 0.1074, 0.7812, 0.1074, 0.7812, 0.1074, 0.7812, 0.1074, 0.7812, 0.1074, 0.7812, 0.1074, 0.7812, 0.1074, 0.7812, 0.1074, 0.7812, 0.1074, 0.7812, 0.1074, 0.7812, 0.1074, 0.7812, 0.1074, 0.7812, 0.1074, 0.7812, 0.1074, 0.7812, 0.1074, 0.7812, 0.1074, 0.7812, 0.1074, 0.7812, 0.1074, 0.7812, 0.1074, 0.7812, 0.1074, 0.7812, 0.1074, 0.7812, 0.1074, 0.7812, 0.1074, 0.7812, 0.1074, 0.7812, 0.1074, 0.7812, 0.1074, 0.7812, 0.1074, 0.7812, 0.1074, 0.7812, 0.1074, 0.7812, 0.1074, 0.7812, 0.1074, 0.7812, 0.1074, 0.7812, 0.1074, 0.7812, 0.1074, 0.7812, 0.1074, 0.7812, 0.1074, 0.7812, 0.1074, 0.7812, 0.1074, 0.7812, 0.1074, 0.7813, 0.1074, 0.7812, 0.1074, 0.7812, 0.1074, 0.7812, 0.1074, 0.7812, 0.1074, 0.7812, 0.1074, 0.7813, 0.1074, 0.7812, 0.1074, 0.7812, 0.1074, 0.7812, 0.1074, 0.7812, 0.1074, 0.7812, 0.1074, 0.7812, 0.1074, 0.7812, 0.1074, 0.7812, 0.1074, 0.7812, 0.1074, 0.7812, 0.1074, 0.7812, 0.1074, 0.7812, 0.1074, 0.7812, 0.1074, 0.7812, 0.1074, 0.7812, 0.1074, 0.7812, 0.1074, 0.7812, 0.1074, 0.7812, 0.1074, 0.7812, 0.1074, 0.7812, 0.1074, 0.7812, 0.1074, 0.7813, 0.1074, 0.7812, 0.1074, 0.7812, 0.1074, 0.7812, 0.1074, 0.7812, 0.1074, 0.7812, 0.1074, 0.7812, 0.1074, 0.7812, 0.1074, 0.7812, 0.1074, 0.7812, 0.1074, 0.7812, 0.1074, 0.7812, 0.1074, 0.7812, 0.1074, 0.7812, 0.1074, 0.7813, 0.1074, 0.7812, 0.1074, 0.7812, 0.1074, 0.7812, 0.1074, 0.7812, 0.1074, 0.7812, 0.1074, 0.7812, 0.1074, 0.7812, 0.1074, 0.7812, 0.1074, 0.7812, 0.1074, 0.7812, 0.1074, 0.7812, 0.1074, 0.7812, 0.1074, 0.7812, 0.1074, 0.7812, 0.1074, 0.7812, 0.1074, 0.7812, 0.1074, 0.7812, 0.1074, 0.7812, 0.1074, 0.7812, 0.1074, 0.7812, 0.1074, 0.7812, 0.1074, 0.7812, 0.1074, 0.7812, 0.1074, 0.7812, 0.1074, 0.7812, 0.1074, 0.7813, 0.1074, 0.7812, 0.1074, 0.7812, 0.1074, 0.7812, 0.1074, 0.7812, 0.1074, 0.7812, 0.1074, 0.7813, 0.1074, 0.7812, 0.1074, 0.7812, 0.1074, 0.7812, 0.1074, 0.7812, 0.1074, 0.7812, 0.1074, 0.7812, 0.1074, 0.7812, 0.1074, 0.7812, 0.1074, 0.7812, 0.1074, 0.7812, 0.1074, 0.7812, 0.1074, 0.7812, 0.1074, 0.7812, 0.1074, 0.7812, 0.1074, 0.7812, 0.1074, 0.7812, 0.1074, 0.7812, 0.1074, 0.7812, 0.1074, 0.7812, 0.1074, 0.7812, 0.1074, 0.7812, 0.1074, 0.7812, 0.1074, 0.7812, 0.1074, 0.7812, 0.1074, 0.7812, 0.1074, 0.7812, 0.1074, 0.7812, 0.1074, 0.7812, 0.1074, 0.7812, 0.1074, 0.7812, 0.1074, 0.7812, 0.1074, 0.7812, 0.1074, 0.7812, 0.09961, 0.7812, 0.09961, 0.7812, 0.09961, 0.7812, 0.09961, 0.7812])
me_cylinder.materials.append(mat_basepalette)
me_cylinder.update()
me_cylinder_001 = bpy.data.meshes.new('Cylinder.001')
me_cylinder_001.from_pydata([(-0.1944, -0.1944, 1.365e-05), (-0.1944, 0.1944, 1.365e-05), (0.1944, -0.1944, 1.365e-05), (0.1944, 0.1944, 1.365e-05), (-0.06342, 0.06342, 0.6156), (-0.06342, -0.06342, 0.6156), (0.06342, 0.06342, 0.6156), (0.06342, -0.06342, 0.6156), (-0.08969, 0.0, 0.6156), (0.08969, 1.49e-08, 0.6156), (4.657e-09, -0.08969, 0.6156), (-8.382e-09, 0.08969, 0.6156), (-0.08969, 0.0, 0.6447), (-0.06342, 0.06342, 0.6447), (0.08969, 1.49e-08, 0.6447), (0.06342, 0.06342, 0.6447), (4.657e-09, -0.08969, 0.6447), (-0.06342, -0.06342, 0.6447), (-8.382e-09, 0.08969, 0.6447), (0.06342, -0.06342, 0.6447), (-0.08969, 0.001936, 0.6948), (-0.08969, 0.0, 0.67), (-0.06342, 0.06327, 0.6661), (0.08969, 1.49e-08, 0.67), (0.06342, 0.06327, 0.6661), (4.657e-09, -0.08948, 0.6754), (-0.06342, -0.06327, 0.6738), (-8.382e-09, 0.08948, 0.6645), (0.06342, -0.06327, 0.6738), (-0.08551, 0.01097, 0.7317), (-0.06342, 0.06393, 0.683), (0.08969, 0.001936, 0.6948), (0.06342, 0.06393, 0.683), (4.657e-09, -0.08573, 0.7115), (-0.06342, -0.06006, 0.7066), (-9.313e-09, 0.08961, 0.6781), (0.06342, -0.06006, 0.7066), (-0.07185, 0.04599, 0.7704), (-0.06047, 0.07007, 0.7204), (0.08551, 0.01097, 0.7317), (0.06047, 0.07007, 0.7204), (3.725e-09, -0.07262, 0.7476), (-0.06047, -0.04814, 0.743), (-9.313e-09, 0.09456, 0.7158), (0.06047, -0.04814, 0.743), (-0.05081, 0.08926, 0.7468), (0.07185, 0.04599, 0.7704), (0.05081, 0.08926, 0.7468), (1.863e-09, -0.01519, 0.8036), (-0.05081, 0.00273, 0.7939), (-8.382e-09, 0.1072, 0.7371), (0.05081, 0.00273, 0.7939), (-0.05342, 0.101, 0.8029), (-0.03777, 0.1232, 0.7759), (0.05342, 0.101, 0.8029), (0.03777, 0.1232, 0.7759), (0.0, 0.06951, 0.841), (-0.03777, 0.07872, 0.8298), (-7.451e-09, 0.1324, 0.7648), (0.03777, 0.07872, 0.8298), (-0.03878, 0.1768, 0.8145), (-0.02742, 0.181, 0.7906), (0.03878, 0.1768, 0.8145), (0.02742, 0.181, 0.7906), (-5.588e-09, 0.171, 0.8483), (-0.02742, 0.1727, 0.8384), (-1.118e-08, 0.1827, 0.7806), (0.02742, 0.1727, 0.8384), (-9.313e-09, 0.1768, 0.8145), (-0.4533, -0.4252, 0.0254), (-0.477, -0.3965, 0.0254), (0.4258, -0.4506, 0.0254), (0.3991, -0.4761, 0.0254), (-0.4258, 0.4506, 0.0254), (-0.3991, 0.4761, 0.0254), (0.4533, 0.4252, 0.0254), (0.477, 0.3965, 0.0254), (-0.5896, 0.1762, 0.02537), (-0.5783, 0.2127, 0.02537), (-0.5702, 0.196, 0.02531), (-0.5994, -0.1421, 0.02537), (-0.6066, -0.1045, 0.02537), (-0.5897, -0.1277, 0.02531), (-0.1778, -0.5891, 0.02537), (-0.2116, -0.5769, 0.02537), (-0.1962, -0.5682, 0.02531), (0.141, -0.5982, 0.02537), (0.1061, -0.6059, 0.02537), (0.1276, -0.5877, 0.02531), (0.5896, -0.1762, 0.02537), (0.5783, -0.2127, 0.02537), (0.5702, -0.196, 0.02531), (0.5994, 0.1421, 0.02537), (0.6066, 0.1045, 0.02537), (0.5897, 0.1277, 0.02531), (0.1778, 0.5891, 0.02537), (0.2116, 0.5769, 0.02537), (0.1962, 0.5682, 0.02531), (-0.141, 0.5982, 0.02537), (-0.1061, 0.6059, 0.02537), (-0.1276, 0.5877, 0.02531), (-0.6491, -0.1139, 0.07012), (-0.642, -0.1515, 0.07012), (-0.5095, -0.4276, 0.07015), (-0.4858, -0.4563, 0.07015), (0.1148, -0.6518, 0.07012), (0.1497, -0.6441, 0.07012), (0.428, -0.5111, 0.07015), (0.4546, -0.4856, 0.07015), (0.6491, 0.1139, 0.07012), (0.642, 0.1515, 0.07012), (0.5095, 0.4276, 0.07015), (0.4858, 0.4563, 0.07015), (-0.1148, 0.6518, 0.07012), (-0.1497, 0.6441, 0.07012), (-0.428, 0.5111, 0.07015), (-0.4546, 0.4856, 0.07015), (-0.6195, 0.2275, 0.07012), (-0.6307, 0.191, 0.07012), (-0.2254, -0.6214, 0.07012), (-0.1916, -0.6335, 0.07012), (0.6195, -0.2275, 0.07012), (0.6307, -0.191, 0.07012), (0.2254, 0.6214, 0.07012), (0.1916, 0.6335, 0.07012), (0.4918, -0.5309, 0.2094), (0.4652, -0.5564, 0.2094), (0.1609, -0.7034, 0.2093), (0.126, -0.7112, 0.2093), (-0.5278, -0.4965, 0.2094), (-0.5514, -0.4677, 0.2094), (-0.697, -0.1636, 0.2093), (-0.7041, -0.126, 0.2093), (-0.6707, -0.1578, 0.1139), (-0.6778, -0.1202, 0.1139), (-0.5077, -0.4773, 0.114), (-0.5314, -0.4485, 0.114), (0.1555, -0.6751, 0.1139), (0.1206, -0.6828, 0.1139), (0.474, -0.5093, 0.114), (0.4474, -0.5348, 0.114), (0.6707, 0.1578, 0.1139), (0.6778, 0.1202, 0.1139), (0.5077, 0.4773, 0.114), (0.5314, 0.4485, 0.114), (-0.1555, 0.6751, 0.1139), (-0.1206, 0.6828, 0.1139), (-0.474, 0.5093, 0.114), (-0.4474, 0.5348, 0.114), (-0.6585, 0.201, 0.1139), (-0.6473, 0.2374, 0.1139), (-0.2008, -0.6635, 0.1139), (-0.2346, -0.6513, 0.1139), (0.6585, -0.201, 0.1139), (0.6473, -0.2374, 0.1139), (0.2008, 0.6635, 0.1139), (0.2346, 0.6513, 0.1139), (0.697, 0.1636, 0.2093), (0.7041, 0.126, 0.2093), (0.5278, 0.4965, 0.2094), (0.5514, 0.4677, 0.2094), (-0.4918, 0.5309, 0.2094), (-0.4652, 0.5564, 0.2094), (-0.684, 0.2102, 0.2093), (-0.6727, 0.2466, 0.2093), (-0.2093, -0.691, 0.2093), (-0.2431, -0.6788, 0.2093), (0.684, -0.2102, 0.2093), (0.6727, -0.2466, 0.2093), (0.4768, -0.5126, 0.4657), (0.4501, -0.5381, 0.4657), (0.1564, -0.6794, 0.4656), (0.1214, -0.6871, 0.4656), (-0.5108, -0.4802, 0.4657), (-0.5344, -0.4514, 0.4657), (-0.6747, -0.1588, 0.4656), (-0.6818, -0.1211, 0.4656), (-0.7037, -0.1651, 0.3547), (-0.7108, -0.1275, 0.3547), (-0.5329, -0.5014, 0.3547), (-0.5566, -0.4726, 0.3547), (0.1623, -0.7107, 0.3547), (0.1274, -0.7184, 0.3547), (0.4964, -0.5365, 0.3547), (0.4697, -0.562, 0.3547), (0.7037, 0.1651, 0.3547), (0.7108, 0.1275, 0.3547), (0.4331, 0.5671, 0.3754), (0.5566, 0.4726, 0.3547), (-0.2665, 0.6486, 0.3757), (-0.1274, 0.7184, 0.3547), (-0.4964, 0.5365, 0.3547), (-0.3633, 0.6137, 0.3755), (-0.6905, 0.2125, 0.3547), (-0.6792, 0.2489, 0.3547), (-0.2115, -0.698, 0.3547), (-0.2453, -0.6858, 0.3547), (0.6905, -0.2125, 0.3547), (0.6792, -0.2489, 0.3547), (0.2115, 0.698, 0.3547), (0.3425, 0.6104, 0.3758), (0.446, -0.4751, 0.5336), (0.4193, -0.5007, 0.5336), (0.1471, -0.6304, 0.5336), (0.1121, -0.6381, 0.5336), (-0.4761, -0.4471, 0.5336), (-0.4998, -0.4182, 0.5336), (-0.6293, -0.1488, 0.5336), (-0.6364, -0.111, 0.5336), (0.6747, 0.1588, 0.4656), (0.6818, 0.1211, 0.4656), (0.42, 0.5511, 0.4446), (0.5344, 0.4514, 0.4657), (-0.2559, 0.6314, 0.4449), (-0.1214, 0.6871, 0.4656), (-0.4768, 0.5126, 0.4657), (-0.3527, 0.5965, 0.4446), (-0.6624, 0.2024, 0.4656), (-0.6511, 0.2389, 0.4656), (-0.2021, -0.6677, 0.4656), (-0.2359, -0.6555, 0.4656), (0.6624, -0.2024, 0.4656), (0.6511, -0.2389, 0.4656), (0.2021, 0.6677, 0.4656), (0.3294, 0.5944, 0.4449), (0.3969, -0.4153, 0.5882), (0.3701, -0.4409, 0.5882), (0.1323, -0.5521, 0.5882), (0.09723, -0.5598, 0.5882), (-0.4206, -0.3941, 0.5882), (-0.4444, -0.3652, 0.5882), (-0.5567, -0.1328, 0.5882), (-0.5639, -0.09494, 0.5882), (0.6293, 0.1488, 0.5336), (0.6364, 0.111, 0.5336), (0.4761, 0.4471, 0.5336), (0.4998, 0.4182, 0.5336), (-0.1471, 0.6304, 0.5336), (-0.1121, 0.6381, 0.5336), (-0.446, 0.4751, 0.5336), (-0.4193, 0.5007, 0.5336), (-0.6185, 0.1865, 0.5336), (-0.6072, 0.2231, 0.5336), (-0.1874, -0.6203, 0.5336), (-0.2213, -0.6081, 0.5336), (0.6185, -0.1865, 0.5336), (0.6072, -0.2231, 0.5336), (0.1874, 0.6203, 0.5336), (0.2213, 0.6081, 0.5336), (0.2702, -0.3194, 0.6376), (0.297, -0.2937, 0.6376), (0.06704, -0.4007, 0.6375), (0.1021, -0.3929, 0.6375), (0.08501, -0.3825, 0.634), (-0.3317, -0.2574, 0.6376), (-0.308, -0.2863, 0.6376), (-0.4164, -0.06236, 0.6375), (-0.4092, -0.1002, 0.6375), (-0.3995, -0.08175, 0.634), (0.5567, 0.1328, 0.5882), (0.5639, 0.09494, 0.5882), (0.4206, 0.3941, 0.5882), (0.4444, 0.3652, 0.5882), (-0.1323, 0.5521, 0.5882), (-0.09723, 0.5598, 0.5882), (-0.3969, 0.4153, 0.5882), (-0.3701, 0.4409, 0.5882), (-0.5482, 0.1612, 0.5882), (-0.5369, 0.1978, 0.5882), (-0.164, -0.5444, 0.5882), (-0.1979, -0.5322, 0.5882), (0.5482, -0.1612, 0.5882), (0.5369, -0.1978, 0.5882), (0.164, 0.5444, 0.5882), (0.1979, 0.5322, 0.5882), (0.4164, 0.06236, 0.6375), (0.4092, 0.1002, 0.6375), (0.3995, 0.08175, 0.634), (0.3317, 0.2574, 0.6376), (0.308, 0.2863, 0.6376), (-0.06704, 0.4007, 0.6375), (-0.1021, 0.3929, 0.6375), (-0.08501, 0.3825, 0.634), (-0.2702, 0.3194, 0.6376), (-0.297, 0.2937, 0.6376), (-0.394, 0.1465, 0.6375), (-0.4054, 0.1098, 0.6375), (-0.3866, 0.1264, 0.6339), (-0.1503, -0.3781, 0.6375), (-0.1163, -0.3904, 0.6375), (-0.1317, -0.3701, 0.6339), (0.394, -0.1465, 0.6375), (0.4054, -0.1098, 0.6375), (0.3866, -0.1264, 0.6339), (0.1503, 0.3781, 0.6375), (0.1163, 0.3904, 0.6375), (0.1317, 0.3701, 0.6339), (0.5329, 0.5014, 0.3547), (0.5108, 0.4802, 0.4657), (0.2359, 0.6555, 0.4656), (0.2453, 0.6858, 0.3547), (-0.1623, 0.7107, 0.3547), (-0.1564, 0.6794, 0.4656), (-0.4501, 0.5381, 0.4657), (-0.4697, 0.562, 0.3547), (0.4453, 0.5501, 0.41), (0.3172, 0.6114, 0.4104), (-0.2412, 0.6472, 0.4104), (-0.3781, 0.5978, 0.41), (0.3905, 0.5921, 0.3613), (-0.3171, 0.6347, 0.3613), (0.372, 0.5694, 0.4591), (-0.3021, 0.6104, 0.4591), (0.398, 0.5255, 0.373), (-0.2606, 0.5947, 0.3735), (-0.3324, 0.5688, 0.3733), (0.3308, 0.5576, 0.3733), (0.3883, 0.5136, 0.4244), (-0.2527, 0.582, 0.4247), (-0.3245, 0.556, 0.4245), (0.3211, 0.5457, 0.4246), (0.4071, 0.5128, 0.3987), (0.3121, 0.5583, 0.399), (-0.2418, 0.5937, 0.3991), (-0.3433, 0.5571, 0.3989), (0.3664, 0.544, 0.3625), (-0.2981, 0.5844, 0.3627), (0.3527, 0.5272, 0.4351), (-0.287, 0.5664, 0.4353), (0.3596, 0.5356, 0.3988), (-0.2926, 0.5754, 0.399), (-0.16, 0.6989, 0.1603), (-0.2563, 0.6574, 0.1756), (0.3637, 0.6016, 0.2093), (-0.1236, 0.6984, 0.1329), (0.2434, 0.6799, 0.2318), (-0.1611, 0.7044, 0.2277), (0.2053, 0.6779, 0.1304), (-0.08518, 0.7087, 0.2093), (0.008998, 0.703, 0.2093), (0.1373, 0.6953, 0.2093), (-0.1263, 0.7127, 0.2411), (0.2407, 0.6712, 0.149), (0.2095, 0.6915, 0.221), (-0.2078, 0.6648, 0.1263), (-0.2058, 0.6836, 0.2447), (-0.08573, 0.7025, 0.1545), (-0.05044, 0.6932, 0.1299), (-0.005045, 0.6951, 0.1458), (0.05593, 0.6846, 0.1226), (0.08508, 0.6926, 0.1558), (0.1263, 0.6821, 0.1283), (0.1782, 0.6878, 0.1586), (0.2231, 0.6864, 0.2157), (0.1603, 0.6954, 0.2396), (0.0723, 0.7009, 0.2437), (-0.03726, 0.7072, 0.2369), (0.3114, 0.6372, 0.2458), (0.29, 0.6316, 0.1254), (0.3143, 0.6253, 0.1519), (0.3568, 0.5899, 0.1278), (0.195, 0.6216, 0.1388), (0.1989, 0.6341, 0.2159), (0.2313, 0.6225, 0.2159), (-0.1562, 0.6461, 0.2159), (-0.1228, 0.6535, 0.2159), (-0.1554, 0.6417, 0.1675), (0.2316, 0.6235, 0.2375), (-0.1231, 0.655, 0.2464), (-0.2477, 0.6019, 0.1822), (0.1298, 0.6383, 0.2159), (0.3469, 0.5484, 0.216), (-0.1205, 0.6413, 0.1412), (-0.1564, 0.647, 0.2335), (-0.08359, 0.6511, 0.2159), (0.006739, 0.6457, 0.2159), (0.229, 0.6151, 0.1567), (0.199, 0.6347, 0.2272), (-0.2012, 0.609, 0.135), (-0.1993, 0.6271, 0.2498), (-0.08412, 0.6452, 0.1619), (-0.05027, 0.6363, 0.1384), (-0.006729, 0.6381, 0.1536), (0.05176, 0.6281, 0.1313), (0.07971, 0.6357, 0.1632), (0.1192, 0.6256, 0.1369), (0.169, 0.6311, 0.1659), (0.2121, 0.6297, 0.2221), (0.1519, 0.6384, 0.2449), (0.06746, 0.6437, 0.2489), (-0.03763, 0.6497, 0.2424), (0.2968, 0.5826, 0.251), (0.2763, 0.5772, 0.1341), (0.2996, 0.5711, 0.1595), (0.3403, 0.5372, 0.1364)], [], [(75, 96, 123, 112), (73, 78, 117, 116), (102, 103, 136, 133), (69, 84, 119, 104), (83, 87, 105, 120), (89, 93, 109, 122), (0, 1, 3, 2), (71, 90, 121, 108), (95, 99, 113, 124), (124, 113, 146, 155), (106, 107, 140, 137), (112, 123, 156, 143), (122, 109, 142, 153), (104, 119, 152, 135), (110, 111, 144, 141), (120, 105, 138, 151), (116, 117, 150, 147), (139, 154, 168, 125), (1, 100, 99, 95, 97, 3), (86, 88, 2, 91, 90, 71, 72), (98, 74, 115, 114), (82, 81, 77, 79, 1, 0), (3, 97, 96, 75, 76, 92, 94), (2, 3, 94, 93, 89, 91), (86, 72, 107, 106), (79, 78, 73, 74, 98, 100, 1), (77, 81, 101, 118), (69, 70, 80, 82, 0, 85, 84), (83, 85, 0, 2, 88, 87), (92, 76, 111, 110), (147, 150, 164, 161), (157, 160, 188, 185), (165, 128, 182, 195), (129, 166, 196, 179), (145, 148, 162, 332, 344, 331), (155, 146, 334, 346, 347, 348, 349, 350, 351, 352, 337), (133, 136, 130, 131), (143, 156, 342, 358, 359, 360, 333, 159), (153, 142, 158, 167), (114, 115, 148, 145), (118, 101, 134, 149), (108, 121, 154, 139), (141, 144, 160, 157), (127, 126, 184, 181), (151, 138, 128, 165), (161, 164, 194, 191), (181, 184, 170, 171), (135, 152, 166, 129), (149, 134, 132, 163), (335, 357, 391, 367), (350, 349, 383, 384), (125, 168, 198, 183), (137, 140, 126, 127), (163, 132, 178, 193), (195, 182, 172, 219), (169, 222, 246, 201), (191, 194, 218, 215), (203, 202, 226, 227), (219, 172, 204, 243), (173, 220, 244, 205), (309, 200, 316, 325), (199, 190, 214, 223), (177, 180, 174, 175), (167, 158, 186, 197), (159, 333, 357, 335, 300, 297), (131, 130, 180, 177), (171, 170, 202, 203), (183, 198, 222, 169), (215, 218, 242, 239), (227, 226, 249, 252), (179, 196, 220, 173), (193, 178, 176, 217), (302, 303, 240, 237), (223, 214, 238, 247), (175, 174, 206, 207), (217, 176, 208, 241), (197, 186, 210, 221), (189, 310, 326, 314), (201, 246, 272, 225), (239, 242, 268, 265), (253, 252, 249, 250, 291, 293, 7), (207, 206, 230, 231), (205, 244, 270, 229), (237, 240, 266, 263), (247, 238, 264, 273), (241, 208, 232, 267), (235, 248, 274, 261), (185, 188, 212, 209), (221, 210, 234, 245), (298, 299, 248, 235), (265, 268, 285, 284), (6, 277, 276, 278, 279, 294, 296), (231, 230, 254, 257), (229, 270, 288, 255), (263, 266, 283, 281), (273, 264, 280, 295), (267, 232, 256, 286), (261, 274, 294, 279), (271, 260, 275, 292), (243, 204, 228, 269), (209, 212, 236, 233), (245, 234, 260, 271), (7, 293, 292, 275, 277, 6, 9), (4, 11, 6, 296, 295, 280, 282), (256, 258, 5, 8, 4, 287, 286), (259, 262, 278, 276), (254, 255, 288, 290, 5, 258, 257), (5, 10, 16, 17), (290, 289, 251, 253, 7, 10, 5), (285, 287, 4, 282, 281, 283, 284), (225, 272, 291, 250), (269, 228, 251, 289), (233, 236, 262, 259), (8, 5, 17, 12), (10, 7, 19, 16), (9, 6, 15, 14), (13, 12, 21, 22), (17, 16, 25, 26), (12, 17, 26, 21), (16, 19, 28, 25), (6, 11, 18, 15), (7, 9, 14, 19), (4, 8, 12, 13), (11, 4, 13, 18), (26, 25, 33, 34), (21, 26, 34, 20), (25, 28, 36, 33), (23, 24, 32, 31), (15, 18, 27, 24), (19, 14, 23, 28), (18, 13, 22, 27), (14, 15, 24, 23), (31, 32, 40, 39), (35, 30, 38, 43), (36, 31, 39, 44), (32, 35, 43, 40), (22, 21, 20, 30), (24, 27, 35, 32), (28, 23, 31, 36), (27, 22, 30, 35), (44, 39, 46, 51), (40, 43, 50, 47), (38, 29, 37, 45), (42, 41, 48, 49), (33, 36, 44, 41), (20, 34, 42, 29), (34, 33, 41, 42), (30, 20, 29, 38), (49, 48, 56, 57), (37, 49, 57, 52), (48, 51, 59, 56), (46, 47, 55, 54), (43, 38, 45, 50), (39, 40, 47, 46), (41, 44, 51, 48), (29, 42, 49, 37), (54, 55, 63, 62), (58, 53, 61, 66), (59, 54, 62, 67), (55, 58, 66, 63), (45, 37, 52, 53), (47, 50, 58, 55), (51, 46, 54, 59), (50, 45, 53, 58), (68, 62, 63, 66), (60, 68, 66, 61), (65, 64, 68, 60), (64, 67, 62, 68), (56, 59, 67, 64), (52, 57, 65, 60), (57, 56, 64, 65), (53, 52, 60, 61), (77, 78, 79), (80, 81, 82), (83, 84, 85), (86, 87, 88), (89, 90, 91), (92, 93, 94), (95, 96, 97), (98, 99, 100), (251, 252, 253), (256, 257, 258), (275, 276, 277), (280, 281, 282), (285, 286, 287), (288, 289, 290), (291, 292, 293), (294, 295, 296), (136, 103, 104, 135), (120, 151, 152, 119), (142, 109, 110, 141), (112, 143, 144, 111), (102, 133, 134, 101), (122, 153, 154, 121), (138, 105, 106, 137), (108, 139, 140, 107), (156, 123, 124, 155), (114, 145, 146, 113), (148, 115, 116, 147), (118, 149, 150, 117), (98, 114, 113, 99), (123, 96, 95, 124), (71, 108, 107, 72), (105, 87, 86, 106), (89, 122, 121, 90), (80, 102, 101, 81), (117, 78, 77, 118), (75, 112, 111, 76), (109, 93, 92, 110), (83, 120, 119, 84), (103, 70, 69, 104), (73, 116, 115, 74), (139, 125, 126, 140), (149, 163, 164, 150), (137, 127, 128, 138), (132, 134, 133, 131), (155, 337, 342, 156), (357, 333, 371, 391), (147, 161, 162, 148), (130, 136, 135, 129), (151, 165, 166, 152), (168, 154, 153, 167), (158, 142, 141, 157), (143, 159, 160, 144), (186, 158, 157, 185), (167, 197, 198, 168), (125, 183, 184, 126), (163, 193, 194, 164), (196, 166, 165, 195), (127, 181, 182, 128), (178, 132, 131, 177), (129, 179, 180, 130), (188, 160, 159, 297), (349, 348, 382, 383), (190, 341, 336, 301), (161, 191, 304, 162), (210, 186, 185, 209), (197, 221, 222, 198), (183, 169, 170, 184), (193, 217, 218, 194), (181, 171, 172, 182), (176, 178, 177, 175), (212, 188, 297, 298), (199, 223, 299, 300), (214, 190, 301, 302), (191, 215, 303, 304), (174, 180, 179, 173), (195, 219, 220, 196), (234, 210, 209, 233), (221, 245, 246, 222), (169, 201, 202, 170), (217, 241, 242, 218), (171, 203, 204, 172), (208, 176, 175, 207), (236, 212, 298, 235), (223, 247, 248, 299), (238, 214, 302, 237), (215, 239, 240, 303), (206, 174, 173, 205), (219, 243, 244, 220), (201, 225, 226, 202), (241, 267, 268, 242), (203, 227, 228, 204), (232, 208, 207, 231), (262, 236, 235, 261), (247, 273, 274, 248), (264, 238, 237, 263), (239, 265, 266, 240), (230, 206, 205, 229), (243, 269, 270, 244), (272, 246, 245, 271), (233, 259, 260, 234), (225, 250, 249, 226), (267, 286, 285, 268), (227, 252, 251, 228), (256, 232, 231, 257), (273, 295, 294, 274), (280, 264, 263, 281), (265, 284, 283, 266), (254, 230, 229, 255), (269, 289, 288, 270), (291, 272, 271, 292), (275, 260, 259, 276), (261, 279, 278, 262), (80, 70, 103, 102), (187, 305, 211, 298, 297), (224, 306, 200, 300, 299), (189, 307, 213, 302, 301), (216, 308, 192, 304, 303), (200, 309, 187, 297, 300), (192, 310, 189, 301, 304), (211, 311, 224, 299, 298), (213, 312, 216, 303, 302), (308, 216, 319, 324), (187, 309, 325, 313), (307, 189, 314, 323), (192, 308, 324, 315), (306, 224, 320, 322), (213, 307, 323, 318), (330, 324, 319, 328), (329, 322, 320, 327), (321, 329, 327, 317), (313, 325, 329, 321), (325, 316, 322, 329), (323, 330, 328, 318), (314, 326, 330, 323), (326, 315, 324, 330), (311, 211, 317, 327), (310, 192, 315, 326), (312, 213, 318, 328), (224, 311, 327, 320), (211, 305, 321, 317), (216, 312, 328, 319), (200, 306, 322, 316), (305, 187, 313, 321), (341, 338, 374, 368), (348, 347, 381, 382), (338, 356, 390, 374), (331, 334, 146, 145), (336, 345, 332, 162, 304, 301), (347, 346, 380, 381), (335, 353, 343, 199, 300), (343, 354, 340, 355, 339, 356, 338, 341, 190, 199), (356, 339, 375, 390), (346, 334, 372, 380), (339, 355, 389, 375), (332, 345, 379, 369), (355, 340, 370, 389), (364, 369, 379, 373), (362, 370, 388, 377), (365, 372, 366, 364), (362, 377, 387, 367, 363), (373, 368, 365, 364), (376, 361, 362, 363), (366, 378, 369, 364), (361, 386, 385, 384, 383, 382, 381, 380, 372, 365, 374, 375, 370, 362), (368, 374, 365), (374, 390, 375), (375, 389, 370), (367, 391, 371, 363), (371, 394, 393, 392, 376, 363), (351, 350, 384, 385), (358, 342, 376, 392), (352, 351, 385, 386), (336, 341, 368, 373), (359, 358, 392, 393), (337, 352, 386, 361), (342, 337, 361, 376), (360, 359, 393, 394), (353, 335, 367, 387), (344, 332, 369, 378), (333, 360, 394, 371), (343, 353, 387, 377), (331, 344, 378, 366), (354, 343, 377, 388), (334, 331, 366, 372), (340, 354, 388, 370), (345, 336, 373, 379)])
_uv = me_cylinder_001.uv_layers.new(name='UVMap')
_uv.uv.foreach_set('vector', [0.1035, 0.7812, 0.1035, 0.7812, 0.1035, 0.7812, 0.1035, 0.7812, 0.1035, 0.7812, 0.1035, 0.7812, 0.1035, 0.7812, 0.1035, 0.7812, 0.1035, 0.7812, 0.1035, 0.7812, 0.1035, 0.7812, 0.1035, 0.7812, 0.1035, 0.7812, 0.1035, 0.7812, 0.1035, 0.7812, 0.1035, 0.7812, 0.1035, 0.7812, 0.1035, 0.7812, 0.1035, 0.7812, 0.1035, 0.7812, 0.1035, 0.7812, 0.1035, 0.7812, 0.1035, 0.7812, 0.1035, 0.7812, 0.1035, 0.7812, 0.1035, 0.7812, 0.1035, 0.7812, 0.1035, 0.7812, 0.1035, 0.7812, 0.1035, 0.7812, 0.1035, 0.7812, 0.1035, 0.7812, 0.1035, 0.7812, 0.1035, 0.7812, 0.1035, 0.7812, 0.1035, 0.7812, 0.1035, 0.7812, 0.1035, 0.7812, 0.1035, 0.7812, 0.1035, 0.7812, 0.1035, 0.7812, 0.1035, 0.7812, 0.1035, 0.7812, 0.1035, 0.7812, 0.1035, 0.7812, 0.1035, 0.7812, 0.1035, 0.7812, 0.1035, 0.7812, 0.1035, 0.7812, 0.1035, 0.7812, 0.1035, 0.7812, 0.1035, 0.7812, 0.1035, 0.7812, 0.1035, 0.7812, 0.1035, 0.7812, 0.1035, 0.7812, 0.1035, 0.7812, 0.1035, 0.7812, 0.1035, 0.7812, 0.1035, 0.7812, 0.1035, 0.7812, 0.1035, 0.7812, 0.1035, 0.7812, 0.1035, 0.7812, 0.1035, 0.7812, 0.1035, 0.7812, 0.1035, 0.7812, 0.1035, 0.7812, 0.1035, 0.7812, 0.1035, 0.7812, 0.1035, 0.7812, 0.1035, 0.7812, 0.1035, 0.7812, 0.1035, 0.7812, 0.1035, 0.7812, 0.1035, 0.7812, 0.1035, 0.7812, 0.1035, 0.7812, 0.1035, 0.7812, 0.1035, 0.7812, 0.1035, 0.7812, 0.1035, 0.7812, 0.1035, 0.7812, 0.1035, 0.7812, 0.1035, 0.7812, 0.1035, 0.7812, 0.1035, 0.7812, 0.1035, 0.7812, 0.1035, 0.7812, 0.1035, 0.7812, 0.1035, 0.7812, 0.1035, 0.7812, 0.1035, 0.7812, 0.1035, 0.7812, 0.1035, 0.7812, 0.1035, 0.7812, 0.1035, 0.7812, 0.1035, 0.7812, 0.1035, 0.7812, 0.1035, 0.7812, 0.1035, 0.7812, 0.1035, 0.7812, 0.1035, 0.7812, 0.1035, 0.7812, 0.1035, 0.7812, 0.1035, 0.7812, 0.1035, 0.7812, 0.1035, 0.7812, 0.1035, 0.7812, 0.1035, 0.7812, 0.1035, 0.7812, 0.1035, 0.7812, 0.1035, 0.7812, 0.1035, 0.7812, 0.1035, 0.7812, 0.1035, 0.7812, 0.1035, 0.7812, 0.1035, 0.7812, 0.1035, 0.7812, 0.1035, 0.7812, 0.1035, 0.7812, 0.1035, 0.7812, 0.1035, 0.7812, 0.1035, 0.7812, 0.1035, 0.7812, 0.1035, 0.7812, 0.1035, 0.7812, 0.1035, 0.7812, 0.1035, 0.7812, 0.1035, 0.7812, 0.1035, 0.7812, 0.1035, 0.7812, 0.1035, 0.7812, 0.1035, 0.7812, 0.1035, 0.7812, 0.1035, 0.7812, 0.1035, 0.7812, 0.1035, 0.7812, 0.1035, 0.7812, 0.1035, 0.7812, 0.1035, 0.7812, 0.1035, 0.7812, 0.1035, 0.7812, 0.1035, 0.7812, 0.1035, 0.7812, 0.1035, 0.7812, 0.1035, 0.7812, 0.1035, 0.7812, 0.1035, 0.7812, 0.1035, 0.7812, 0.1035, 0.7812, 0.1035, 0.7812, 0.1035, 0.7812, 0.1035, 0.7812, 0.1035, 0.7812, 0.1035, 0.7812, 0.1035, 0.7812, 0.1035, 0.7812, 0.1035, 0.7812, 0.1035, 0.7812, 0.1035, 0.7812, 0.1035, 0.7812, 0.1035, 0.7812, 0.1035, 0.7812, 0.1035, 0.7812, 0.1035, 0.7812, 0.1035, 0.7812, 0.1035, 0.7812, 0.1035, 0.7812, 0.1035, 0.7812, 0.1035, 0.7812, 0.1035, 0.7812, 0.1035, 0.7812, 0.1035, 0.7812, 0.1035, 0.7812, 0.1035, 0.7812, 0.1035, 0.7812, 0.1035, 0.7812, 0.1035, 0.7812, 0.1035, 0.7812, 0.1035, 0.7812, 0.1035, 0.7812, 0.1035, 0.7812, 0.1035, 0.7812, 0.1035, 0.7812, 0.1035, 0.7812, 0.1035, 0.7812, 0.1035, 0.7812, 0.1035, 0.7812, 0.1035, 0.7812, 0.1035, 0.7812, 0.1035, 0.7812, 0.1035, 0.7812, 0.1035, 0.7812, 0.1035, 0.7812, 0.1035, 0.7812, 0.1035, 0.7812, 0.1035, 0.7812, 0.1035, 0.7812, 0.1035, 0.7812, 0.1035, 0.7812, 0.1035, 0.7812, 0.1035, 0.7812, 0.1035, 0.7812, 0.1035, 0.7812, 0.1035, 0.7812, 0.1035, 0.7812, 0.1035, 0.7812, 0.1035, 0.7812, 0.1035, 0.7812, 0.1035, 0.7812, 0.1035, 0.7812, 0.1035, 0.7812, 0.1035, 0.7812, 0.1035, 0.7812, 0.1035, 0.7812, 0.1035, 0.7812, 0.1035, 0.7812, 0.1035, 0.7812, 0.1035, 0.7812, 0.1035, 0.7812, 0.1035, 0.7812, 0.1035, 0.7812, 0.1035, 0.7812, 0.1035, 0.7812, 0.1035, 0.7812, 0.1035, 0.7812, 0.1035, 0.7812, 0.1035, 0.7812, 0.1035, 0.7812, 0.1035, 0.7812, 0.1035, 0.7812, 0.1035, 0.7812, 0.1035, 0.7812, 0.1035, 0.7812, 0.1035, 0.7812, 0.1035, 0.7812, 0.1035, 0.7812, 0.1035, 0.7812, 0.1035, 0.7812, 0.1035, 0.7812, 0.1035, 0.7812, 0.1035, 0.7812, 0.1035, 0.7812, 0.1035, 0.7812, 0.1035, 0.7812, 0.1035, 0.7812, 0.1035, 0.7812, 0.1035, 0.7812, 0.1035, 0.7812, 0.1035, 0.7812, 0.1035, 0.7812, 0.1035, 0.7812, 0.1035, 0.7812, 0.1035, 0.7812, 0.1035, 0.7812, 0.1035, 0.7812, 0.1035, 0.7812, 0.1035, 0.7812, 0.1035, 0.7812, 0.1035, 0.7812, 0.1035, 0.7812, 0.1035, 0.7812, 0.1035, 0.7812, 0.1035, 0.7812, 0.1035, 0.7812, 0.1035, 0.7812, 0.1035, 0.7812, 0.1035, 0.7812, 0.1035, 0.7812, 0.1035, 0.7812, 0.1035, 0.7812, 0.1035, 0.7812, 0.1035, 0.7812, 0.1035, 0.7812, 0.1035, 0.7812, 0.1035, 0.7812, 0.1035, 0.7812, 0.1035, 0.7812, 0.1035, 0.7812, 0.1035, 0.7812, 0.1035, 0.7812, 0.1035, 0.7812, 0.1035, 0.7812, 0.1035, 0.7812, 0.1035, 0.7812, 0.1035, 0.7812, 0.1035, 0.7812, 0.1035, 0.7812, 0.1035, 0.7812, 0.1035, 0.7812, 0.1035, 0.7812, 0.1035, 0.7812, 0.1035, 0.7812, 0.1035, 0.7812, 0.1035, 0.7812, 0.1035, 0.7812, 0.1035, 0.7812, 0.1035, 0.7812, 0.1035, 0.7812, 0.1035, 0.7812, 0.1035, 0.7812, 0.1035, 0.7812, 0.1035, 0.7812, 0.1035, 0.7812, 0.1035, 0.7812, 0.1035, 0.7812, 0.1035, 0.7812, 0.1035, 0.7812, 0.1035, 0.7812, 0.1035, 0.7812, 0.1035, 0.7812, 0.1035, 0.7812, 0.1035, 0.7812, 0.1035, 0.7812, 0.1035, 0.7812, 0.1035, 0.7812, 0.1035, 0.7812, 0.1035, 0.7812, 0.1035, 0.7812, 0.1035, 0.7812, 0.1035, 0.7812, 0.1035, 0.7812, 0.1035, 0.7812, 0.1035, 0.7812, 0.1035, 0.7812, 0.1035, 0.7812, 0.1035, 0.7812, 0.1035, 0.7812, 0.1035, 0.7812, 0.1035, 0.7812, 0.1035, 0.7812, 0.1035, 0.7812, 0.1035, 0.7812, 0.1035, 0.7812, 0.1035, 0.7812, 0.1035, 0.7812, 0.1035, 0.7812, 0.1035, 0.7812, 0.1035, 0.7812, 0.1035, 0.7812, 0.1035, 0.7812, 0.1035, 0.7812, 0.1035, 0.7812, 0.1035, 0.7812, 0.1035, 0.7812, 0.1035, 0.7812, 0.1035, 0.7812, 0.1035, 0.7812, 0.1035, 0.7812, 0.1035, 0.7812, 0.1035, 0.7812, 0.1035, 0.7812, 0.1035, 0.7812, 0.1035, 0.7812, 0.1035, 0.7812, 0.1035, 0.7812, 0.1035, 0.7812, 0.1035, 0.7812, 0.1035, 0.7812, 0.1035, 0.7812, 0.1035, 0.7812, 0.1035, 0.7812, 0.1035, 0.7812, 0.1035, 0.7812, 0.1035, 0.7812, 0.1035, 0.7812, 0.1035, 0.7812, 0.1035, 0.7812, 0.1035, 0.7812, 0.1035, 0.7812, 0.1035, 0.7812, 0.1035, 0.7812, 0.1035, 0.7812, 0.1035, 0.7812, 0.1035, 0.7812, 0.1035, 0.7812, 0.1035, 0.7812, 0.1035, 0.7812, 0.1035, 0.7812, 0.1035, 0.7812, 0.1035, 0.7812, 0.1035, 0.7812, 0.1035, 0.7812, 0.1035, 0.7812, 0.1035, 0.7812, 0.1035, 0.7812, 0.1035, 0.7812, 0.1035, 0.7812, 0.1035, 0.7812, 0.1035, 0.7812, 0.1035, 0.7812, 0.1035, 0.7812, 0.1035, 0.7812, 0.1035, 0.7812, 0.1035, 0.7812, 0.1035, 0.7812, 0.1035, 0.7812, 0.1035, 0.7812, 0.1035, 0.7812, 0.1035, 0.7812, 0.1035, 0.7812, 0.1035, 0.7812, 0.1035, 0.7812, 0.1035, 0.7812, 0.1035, 0.7812, 0.1035, 0.7812, 0.1035, 0.7812, 0.1035, 0.7812, 0.1035, 0.7812, 0.1035, 0.7812, 0.1035, 0.7812, 0.1035, 0.7812, 0.1035, 0.7812, 0.1035, 0.7812, 0.1035, 0.7812, 0.1035, 0.7812, 0.1035, 0.7812, 0.1035, 0.7812, 0.1035, 0.7812, 0.1035, 0.7812, 0.1035, 0.7812, 0.1035, 0.7812, 0.1035, 0.7812, 0.1035, 0.7812, 0.1035, 0.7812, 0.1035, 0.7812, 0.1035, 0.7812, 0.1035, 0.7812, 0.1035, 0.7812, 0.1035, 0.7812, 0.1035, 0.7812, 0.1035, 0.7812, 0.1035, 0.7812, 0.1035, 0.7812, 0.1035, 0.7812, 0.1035, 0.7812, 0.1035, 0.7812, 0.1035, 0.7812, 0.1035, 0.7812, 0.1035, 0.7812, 0.1035, 0.7812, 0.1035, 0.7812, 0.1035, 0.7812, 0.1035, 0.7812, 0.1035, 0.7812, 0.1035, 0.7812, 0.1035, 0.7812, 0.1035, 0.7812, 0.1035, 0.7812, 0.1035, 0.7812, 0.1035, 0.7812, 0.1035, 0.7812, 0.1035, 0.7812, 0.1035, 0.7812, 0.1035, 0.7812, 0.1035, 0.7812, 0.1035, 0.7812, 0.1035, 0.7812, 0.1035, 0.7812, 0.1035, 0.7812, 0.1035, 0.7812, 0.1035, 0.7812, 0.1035, 0.7812, 0.1035, 0.7812, 0.1035, 0.7812, 0.1035, 0.7812, 0.1035, 0.7812, 0.1035, 0.7812, 0.1035, 0.7812, 0.1035, 0.7812, 0.1035, 0.7812, 0.1035, 0.7812, 0.1035, 0.7812, 0.1035, 0.7812, 0.1035, 0.7812, 0.1035, 0.7812, 0.1035, 0.7812, 0.1035, 0.7812, 0.1035, 0.7812, 0.1035, 0.7812, 0.3965, 0.7949, 0.3965, 0.7949, 0.3965, 0.7949, 0.3965, 0.7949, 0.1035, 0.7812, 0.1035, 0.7812, 0.1035, 0.7812, 0.1035, 0.7812, 0.1035, 0.7812, 0.1035, 0.7812, 0.1035, 0.7812, 0.1035, 0.7812, 0.1035, 0.7812, 0.1035, 0.7812, 0.1035, 0.7812, 0.1035, 0.7812, 0.1035, 0.7812, 0.1035, 0.7812, 0.1035, 0.7812, 0.1035, 0.7812, 0.1035, 0.7812, 0.1035, 0.7812, 0.1035, 0.7812, 0.1035, 0.7812, 0.1035, 0.7812, 0.1035, 0.7812, 0.1035, 0.7812, 0.1035, 0.7812, 0.1035, 0.7812, 0.1035, 0.7812, 0.3965, 0.7949, 0.3965, 0.7949, 0.3965, 0.7949, 0.3965, 0.7949, 0.3965, 0.7949, 0.3965, 0.7949, 0.3965, 0.7949, 0.3965, 0.7949, 0.3965, 0.7949, 0.3965, 0.7949, 0.3965, 0.7949, 0.3965, 0.7949, 0.3965, 0.7949, 0.3965, 0.7949, 0.3965, 0.7949, 0.3965, 0.7949, 0.3965, 0.7949, 0.3965, 0.7949, 0.3965, 0.7949, 0.3965, 0.7949, 0.3965, 0.7949, 0.3965, 0.7949, 0.3965, 0.7949, 0.3965, 0.7949, 0.3965, 0.7949, 0.3965, 0.7949, 0.3965, 0.7949, 0.3965, 0.7949, 0.3965, 0.7949, 0.3965, 0.7949, 0.3965, 0.7949, 0.3965, 0.7949, 0.3965, 0.7949, 0.3965, 0.7949, 0.3965, 0.7949, 0.3965, 0.7949, 0.3965, 0.7949, 0.3965, 0.7949, 0.3965, 0.7949, 0.3965, 0.7949, 0.3965, 0.7949, 0.3965, 0.7949, 0.3965, 0.7949, 0.3965, 0.7949, 0.3965, 0.7949, 0.3965, 0.7949, 0.3965, 0.7949, 0.3965, 0.7949, 0.3965, 0.7949, 0.3965, 0.7949, 0.3965, 0.7949, 0.3965, 0.7949, 0.3965, 0.7949, 0.3965, 0.7949, 0.3965, 0.7949, 0.3965, 0.7949, 0.3965, 0.7949, 0.3965, 0.7949, 0.3965, 0.7949, 0.3965, 0.7949, 0.3965, 0.7949, 0.3965, 0.7949, 0.3965, 0.7949, 0.3965, 0.7949, 0.3965, 0.7949, 0.3965, 0.7949, 0.3965, 0.7949, 0.3965, 0.7949, 0.3965, 0.7949, 0.3965, 0.7949, 0.3965, 0.7949, 0.3965, 0.7949, 0.3965, 0.7949, 0.3965, 0.7949, 0.3965, 0.7949, 0.3965, 0.7949, 0.3965, 0.7949, 0.3965, 0.7949, 0.3965, 0.7949, 0.3965, 0.7949, 0.3965, 0.7949, 0.3965, 0.7949, 0.3965, 0.7949, 0.3965, 0.7949, 0.3965, 0.7949, 0.3965, 0.7949, 0.3965, 0.7949, 0.3965, 0.7949, 0.3965, 0.7949, 0.3965, 0.7949, 0.3965, 0.7949, 0.3965, 0.7949, 0.3965, 0.7949, 0.3965, 0.7949, 0.3965, 0.7949, 0.3965, 0.7949, 0.3965, 0.7949, 0.3965, 0.7949, 0.3965, 0.7949, 0.3965, 0.7949, 0.3965, 0.7949, 0.3965, 0.7949, 0.3965, 0.7949, 0.3965, 0.7949, 0.3965, 0.7949, 0.3965, 0.7949, 0.3965, 0.7949, 0.3965, 0.7949, 0.3965, 0.7949, 0.3965, 0.7949, 0.3965, 0.7949, 0.3965, 0.7949, 0.3965, 0.7949, 0.3965, 0.7949, 0.3965, 0.7949, 0.3965, 0.7949, 0.3965, 0.7949, 0.3965, 0.7949, 0.3965, 0.7949, 0.3965, 0.7949, 0.3965, 0.7949, 0.3965, 0.7949, 0.3965, 0.7949, 0.3965, 0.7949, 0.3965, 0.7949, 0.3965, 0.7949, 0.3965, 0.7949, 0.3965, 0.7949, 0.3965, 0.7949, 0.3965, 0.7949, 0.3965, 0.7949, 0.3965, 0.7949, 0.3965, 0.7949, 0.3965, 0.7949, 0.3965, 0.7949, 0.3965, 0.7949, 0.3965, 0.7949, 0.3965, 0.7949, 0.3965, 0.7949, 0.3965, 0.7949, 0.3965, 0.7949, 0.3965, 0.7949, 0.3965, 0.7949, 0.3965, 0.7949, 0.3965, 0.7949, 0.3965, 0.7949, 0.3965, 0.7949, 0.3965, 0.7949, 0.3965, 0.7949, 0.3965, 0.7949, 0.3965, 0.7949, 0.3965, 0.7949, 0.3965, 0.7949, 0.3965, 0.7949, 0.3965, 0.7949, 0.3965, 0.7949, 0.3965, 0.7949, 0.3965, 0.7949, 0.3965, 0.7949, 0.3965, 0.7949, 0.3965, 0.7949, 0.3965, 0.7949, 0.3965, 0.7949, 0.3965, 0.7949, 0.3965, 0.7949, 0.3965, 0.7949, 0.3965, 0.7949, 0.3965, 0.7949, 0.3965, 0.7949, 0.3965, 0.7949, 0.3965, 0.7949, 0.3965, 0.7949, 0.3965, 0.7949, 0.3965, 0.7949, 0.3965, 0.7949, 0.3965, 0.7949, 0.3965, 0.7949, 0.3965, 0.7949, 0.3965, 0.7949, 0.3965, 0.7949, 0.3965, 0.7949, 0.3965, 0.7949, 0.3965, 0.7949, 0.3965, 0.7949, 0.3965, 0.7949, 0.3965, 0.7949, 0.3965, 0.7949, 0.3965, 0.7949, 0.3965, 0.7949, 0.3965, 0.7949, 0.3965, 0.7949, 0.3965, 0.7949, 0.3965, 0.7949, 0.3965, 0.7949, 0.3965, 0.7949, 0.3965, 0.7949, 0.3965, 0.7949, 0.3965, 0.7949, 0.3965, 0.7949, 0.3965, 0.7949, 0.3965, 0.7949, 0.3965, 0.7949, 0.3965, 0.7949, 0.3965, 0.7949, 0.3965, 0.7949, 0.3965, 0.7949, 0.3965, 0.7949, 0.3965, 0.7949, 0.3965, 0.7949, 0.3965, 0.7949, 0.3965, 0.7949, 0.3965, 0.7949, 0.3965, 0.7949, 0.3965, 0.7949, 0.3965, 0.7949, 0.3965, 0.7949, 0.3965, 0.7949, 0.3965, 0.7949, 0.3965, 0.7949, 0.3965, 0.7949, 0.3965, 0.7949, 0.3965, 0.7949, 0.3965, 0.7949, 0.3965, 0.7949, 0.3965, 0.7949, 0.3965, 0.7949, 0.3965, 0.7949, 0.3965, 0.7949, 0.3965, 0.7949, 0.3965, 0.7949, 0.3965, 0.7949, 0.3965, 0.7949, 0.3965, 0.7949, 0.3965, 0.7949, 0.3965, 0.7949, 0.3965, 0.7949, 0.1035, 0.7812, 0.1035, 0.7812, 0.1035, 0.7812, 0.1035, 0.7812, 0.1035, 0.7812, 0.1035, 0.7812, 0.1035, 0.7812, 0.1035, 0.7812, 0.1035, 0.7812, 0.1035, 0.7812, 0.1035, 0.7812, 0.1035, 0.7812, 0.1035, 0.7812, 0.1035, 0.7812, 0.1035, 0.7812, 0.1035, 0.7812, 0.1035, 0.7812, 0.1035, 0.7812, 0.1035, 0.7812, 0.1035, 0.7812, 0.1035, 0.7812, 0.1035, 0.7812, 0.1035, 0.7812, 0.1035, 0.7812, 0.1035, 0.7812, 0.1035, 0.7812, 0.1035, 0.7812, 0.1035, 0.7812, 0.1035, 0.7812, 0.1035, 0.7812, 0.1035, 0.7812, 0.1035, 0.7812, 0.1035, 0.7812, 0.1035, 0.7812, 0.1035, 0.7812, 0.1035, 0.7812, 0.1035, 0.7812, 0.1035, 0.7812, 0.1035, 0.7812, 0.1035, 0.7812, 0.1035, 0.7812, 0.1035, 0.7812, 0.1035, 0.7812, 0.1035, 0.7812, 0.1035, 0.7812, 0.1035, 0.7812, 0.1035, 0.7812, 0.1035, 0.7812, 0.1035, 0.7812, 0.1035, 0.7812, 0.1035, 0.7812, 0.1035, 0.7812, 0.1035, 0.7812, 0.1035, 0.7812, 0.1035, 0.7812, 0.1035, 0.7812, 0.1035, 0.7812, 0.1035, 0.7812, 0.1035, 0.7812, 0.1035, 0.7812, 0.1035, 0.7812, 0.1035, 0.7812, 0.1035, 0.7812, 0.1035, 0.7812, 0.1035, 0.7812, 0.1035, 0.7812, 0.1035, 0.7812, 0.1035, 0.7812, 0.1035, 0.7812, 0.1035, 0.7812, 0.1035, 0.7812, 0.1035, 0.7812, 0.1035, 0.7812, 0.1035, 0.7812, 0.1035, 0.7812, 0.1035, 0.7812, 0.1035, 0.7812, 0.1035, 0.7812, 0.1035, 0.7812, 0.1035, 0.7812, 0.1035, 0.7812, 0.1035, 0.7812, 0.1035, 0.7812, 0.1035, 0.7812, 0.1035, 0.7812, 0.1035, 0.7812, 0.1035, 0.7812, 0.1035, 0.7812, 0.1035, 0.7812, 0.1035, 0.7812, 0.1035, 0.7812, 0.1035, 0.7812, 0.1035, 0.7812, 0.1035, 0.7812, 0.1035, 0.7812, 0.1035, 0.7812, 0.1035, 0.7812, 0.1035, 0.7812, 0.1035, 0.7812, 0.1035, 0.7812, 0.1035, 0.7812, 0.1035, 0.7812, 0.1035, 0.7812, 0.1035, 0.7812, 0.1035, 0.7812, 0.1035, 0.7812, 0.1035, 0.7812, 0.1035, 0.7812, 0.1035, 0.7812, 0.1035, 0.7812, 0.1035, 0.7812, 0.1035, 0.7812, 0.1035, 0.7812, 0.1035, 0.7812, 0.1035, 0.7812, 0.1035, 0.7812, 0.1035, 0.7812, 0.1035, 0.7812, 0.1035, 0.7812, 0.1035, 0.7812, 0.1035, 0.7812, 0.1035, 0.7812, 0.1035, 0.7812, 0.1035, 0.7812, 0.1035, 0.7812, 0.1035, 0.7812, 0.1035, 0.7812, 0.1035, 0.7812, 0.1035, 0.7812, 0.1035, 0.7812, 0.1035, 0.7812, 0.1035, 0.7812, 0.1035, 0.7812, 0.1035, 0.7812, 0.1035, 0.7812, 0.1035, 0.7812, 0.1035, 0.7812, 0.1035, 0.7812, 0.1035, 0.7812, 0.1035, 0.7812, 0.1035, 0.7812, 0.1035, 0.7812, 0.1035, 0.7812, 0.1035, 0.7812, 0.1035, 0.7812, 0.1035, 0.7812, 0.1035, 0.7812, 0.1035, 0.7812, 0.1035, 0.7812, 0.1035, 0.7812, 0.1035, 0.7812, 0.1035, 0.7812, 0.1035, 0.7812, 0.1035, 0.7812, 0.1035, 0.7812, 0.1035, 0.7812, 0.1035, 0.7812, 0.1035, 0.7812, 0.1035, 0.7812, 0.1035, 0.7812, 0.1035, 0.7812, 0.1035, 0.7812, 0.1035, 0.7812, 0.1035, 0.7812, 0.1035, 0.7812, 0.1035, 0.7812, 0.1035, 0.7812, 0.1035, 0.7812, 0.1035, 0.7812, 0.1035, 0.7812, 0.1035, 0.7812, 0.1035, 0.7812, 0.1035, 0.7812, 0.1035, 0.7812, 0.1035, 0.7812, 0.1035, 0.7812, 0.1035, 0.7812, 0.1035, 0.7812, 0.1035, 0.7812, 0.1035, 0.7812, 0.1035, 0.7812, 0.1035, 0.7812, 0.1035, 0.7812, 0.1035, 0.7812, 0.1035, 0.7812, 0.1035, 0.7812, 0.1035, 0.7812, 0.1035, 0.7812, 0.1035, 0.7812, 0.1035, 0.7812, 0.1035, 0.7812, 0.1035, 0.7812, 0.1035, 0.7812, 0.1035, 0.7812, 0.1035, 0.7812, 0.1035, 0.7812, 0.1035, 0.7812, 0.1035, 0.7812, 0.1035, 0.7812, 0.1035, 0.7812, 0.1035, 0.7812, 0.1035, 0.7812, 0.1035, 0.7812, 0.1035, 0.7812, 0.1035, 0.7812, 0.1035, 0.7812, 0.1035, 0.7812, 0.1035, 0.7812, 0.1035, 0.7812, 0.1035, 0.7812, 0.1035, 0.7812, 0.1035, 0.7812, 0.1035, 0.7812, 0.1035, 0.7812, 0.1035, 0.7812, 0.1035, 0.7812, 0.1035, 0.7812, 0.1035, 0.7812, 0.1035, 0.7812, 0.1035, 0.7812, 0.1035, 0.7812, 0.1035, 0.7812, 0.1035, 0.7812, 0.1035, 0.7812, 0.1035, 0.7812, 0.1035, 0.7812, 0.1035, 0.7812, 0.1035, 0.7812, 0.1035, 0.7812, 0.1035, 0.7812, 0.1035, 0.7812, 0.1035, 0.7812, 0.1035, 0.7812, 0.1035, 0.7812, 0.1035, 0.7812, 0.1035, 0.7812, 0.1035, 0.7812, 0.1035, 0.7812, 0.1035, 0.7812, 0.1035, 0.7812, 0.1035, 0.7812, 0.1035, 0.7812, 0.1035, 0.7812, 0.1035, 0.7812, 0.1035, 0.7812, 0.1035, 0.7812, 0.1035, 0.7812, 0.1035, 0.7812, 0.1035, 0.7812, 0.1035, 0.7812, 0.1035, 0.7812, 0.1035, 0.7812, 0.1035, 0.7812, 0.1035, 0.7812, 0.1035, 0.7812, 0.1035, 0.7812, 0.1035, 0.7812, 0.1035, 0.7812, 0.1035, 0.7812, 0.1035, 0.7812, 0.1035, 0.7812, 0.1035, 0.7812, 0.1035, 0.7812, 0.1035, 0.7812, 0.1035, 0.7812, 0.1035, 0.7812, 0.1035, 0.7812, 0.1035, 0.7812, 0.1035, 0.7812, 0.1035, 0.7812, 0.1035, 0.7812, 0.1035, 0.7812, 0.1035, 0.7812, 0.1035, 0.7812, 0.1035, 0.7812, 0.1035, 0.7812, 0.1035, 0.7812, 0.1035, 0.7812, 0.1035, 0.7812, 0.1035, 0.7812, 0.1035, 0.7812, 0.1035, 0.7812, 0.1035, 0.7812, 0.1035, 0.7812, 0.1035, 0.7812, 0.1035, 0.7812, 0.1035, 0.7812, 0.1035, 0.7812, 0.1035, 0.7812, 0.1035, 0.7812, 0.1035, 0.7812, 0.1035, 0.7812, 0.1035, 0.7812, 0.1035, 0.7812, 0.1035, 0.7812, 0.1035, 0.7812, 0.1035, 0.7812, 0.1035, 0.7812, 0.1035, 0.7812, 0.1035, 0.7812, 0.1035, 0.7812, 0.1035, 0.7812, 0.1035, 0.7812, 0.1035, 0.7812, 0.1035, 0.7812, 0.1035, 0.7812, 0.1035, 0.7812, 0.1035, 0.7812, 0.1035, 0.7812, 0.1035, 0.7812, 0.1035, 0.7812, 0.1035, 0.7812, 0.1035, 0.7812, 0.1035, 0.7812, 0.1035, 0.7812, 0.1035, 0.7812, 0.1035, 0.7812, 0.1035, 0.7812, 0.1035, 0.7812, 0.1035, 0.7812, 0.1035, 0.7812, 0.1035, 0.7812, 0.1035, 0.7812, 0.1035, 0.7812, 0.1035, 0.7812, 0.1035, 0.7812, 0.1035, 0.7812, 0.1035, 0.7812, 0.1035, 0.7812, 0.1035, 0.7812, 0.1035, 0.7812, 0.1035, 0.7812, 0.1035, 0.7812, 0.1035, 0.7812, 0.1035, 0.7812, 0.1035, 0.7812, 0.1035, 0.7812, 0.1035, 0.7812, 0.1035, 0.7812, 0.1035, 0.7812, 0.1035, 0.7812, 0.1035, 0.7812, 0.1035, 0.7812, 0.1035, 0.7812, 0.1035, 0.7812, 0.1035, 0.7812, 0.1035, 0.7812, 0.1035, 0.7812, 0.1035, 0.7812, 0.1035, 0.7812, 0.1035, 0.7812, 0.1035, 0.7812, 0.1035, 0.7812, 0.1035, 0.7812, 0.1035, 0.7812, 0.1035, 0.7812, 0.1035, 0.7812, 0.1035, 0.7812, 0.1035, 0.7812, 0.1035, 0.7812, 0.1035, 0.7812, 0.1035, 0.7812, 0.1035, 0.7812, 0.1035, 0.7812, 0.1035, 0.7812, 0.1035, 0.7812, 0.1035, 0.7812, 0.1035, 0.7812, 0.1035, 0.7812, 0.1035, 0.7812, 0.1035, 0.7812, 0.1035, 0.7812, 0.1035, 0.7812, 0.1035, 0.7812, 0.1035, 0.7812, 0.1035, 0.7812, 0.1035, 0.7812, 0.1035, 0.7812, 0.1035, 0.7812, 0.1035, 0.7812, 0.1035, 0.7812, 0.1035, 0.7812, 0.1035, 0.7812, 0.1035, 0.7812, 0.1035, 0.7812, 0.1035, 0.7812, 0.1035, 0.7812, 0.1035, 0.7812, 0.1035, 0.7812, 0.1035, 0.7812, 0.1035, 0.7812, 0.1035, 0.7812, 0.1035, 0.7812, 0.1035, 0.7812, 0.1035, 0.7812, 0.1035, 0.7812, 0.1035, 0.7812, 0.1035, 0.7812, 0.1035, 0.7812, 0.1035, 0.7812, 0.1035, 0.7812, 0.1035, 0.7812, 0.1035, 0.7812, 0.1035, 0.7812, 0.1035, 0.7812, 0.1035, 0.7812, 0.1035, 0.7812, 0.1035, 0.7812, 0.1035, 0.7812, 0.1035, 0.7812, 0.1035, 0.7812, 0.1035, 0.7812, 0.1035, 0.7812, 0.1035, 0.7812, 0.1035, 0.7812, 0.1035, 0.7812, 0.1035, 0.7812, 0.1035, 0.7812, 0.1035, 0.7812, 0.1035, 0.7812, 0.1035, 0.7812, 0.1035, 0.7812, 0.1035, 0.7812, 0.1035, 0.7812, 0.1035, 0.7812, 0.1035, 0.7812, 0.1035, 0.7812, 0.1035, 0.7812, 0.1035, 0.7812, 0.1035, 0.7812, 0.1035, 0.7812, 0.1035, 0.7812, 0.1035, 0.7812, 0.1035, 0.7812, 0.1035, 0.7812, 0.1035, 0.7812, 0.1035, 0.7812, 0.1035, 0.7812, 0.1035, 0.7812, 0.1035, 0.7812, 0.1035, 0.7812, 0.1035, 0.7812, 0.1035, 0.7812, 0.1035, 0.7812, 0.1035, 0.7812, 0.1035, 0.7812, 0.1035, 0.7812, 0.1035, 0.7812, 0.1035, 0.7812, 0.1035, 0.7812, 0.1035, 0.7812, 0.1035, 0.7812, 0.1035, 0.7812, 0.1035, 0.7812, 0.1035, 0.7812, 0.1035, 0.7812, 0.1035, 0.7812, 0.1035, 0.7812, 0.1035, 0.7812, 0.1035, 0.7812, 0.1035, 0.7812, 0.1035, 0.7812, 0.1035, 0.7812, 0.1035, 0.7812, 0.1035, 0.7812, 0.1035, 0.7812, 0.1035, 0.7812, 0.1035, 0.7812, 0.1035, 0.7812, 0.1035, 0.7812, 0.1035, 0.7812, 0.1035, 0.7812, 0.1035, 0.7812, 0.1035, 0.7812, 0.1035, 0.7812, 0.1035, 0.7812, 0.1035, 0.7812, 0.1035, 0.7812, 0.1035, 0.7812, 0.1035, 0.7812, 0.1035, 0.7812, 0.1035, 0.7812, 0.1035, 0.7812, 0.1035, 0.7812, 0.1035, 0.7812, 0.1035, 0.7812, 0.1035, 0.7812, 0.1035, 0.7812, 0.1035, 0.7812, 0.1035, 0.7812, 0.1035, 0.7812, 0.1035, 0.7812, 0.1035, 0.7812, 0.1035, 0.7812, 0.1035, 0.7812, 0.1035, 0.7812, 0.1035, 0.7812, 0.1035, 0.7812, 0.1035, 0.7812, 0.1035, 0.7812, 0.4736, 0.9502, 0.4736, 0.9502, 0.4736, 0.9502, 0.4736, 0.9502, 0.4736, 0.9502, 0.4736, 0.9502, 0.4736, 0.9502, 0.4736, 0.9502, 0.4736, 0.9502, 0.4736, 0.9502, 0.4736, 0.9502, 0.4736, 0.9502, 0.4736, 0.9502, 0.4736, 0.9502, 0.4736, 0.9502, 0.4736, 0.9502, 0.4736, 0.9502, 0.4736, 0.9502, 0.4736, 0.9502, 0.4736, 0.9502, 0.4736, 0.9502, 0.4736, 0.9502, 0.4736, 0.9502, 0.4736, 0.9502, 0.4736, 0.9502, 0.4736, 0.9502, 0.4736, 0.9502, 0.4736, 0.9502, 0.4736, 0.9502, 0.4736, 0.9502, 0.4736, 0.9502, 0.4736, 0.9502, 0.1035, 0.7812, 0.1035, 0.7812, 0.1035, 0.7812, 0.1035, 0.7812, 0.1035, 0.7812, 0.1035, 0.7812, 0.1035, 0.7812, 0.1035, 0.7812, 0.1035, 0.7812, 0.1035, 0.7812, 0.1035, 0.7812, 0.1035, 0.7812, 0.1035, 0.7812, 0.1035, 0.7812, 0.1035, 0.7812, 0.1035, 0.7812, 0.1035, 0.7812, 0.1035, 0.7812, 0.1035, 0.7812, 0.1035, 0.7812, 0.1035, 0.7812, 0.1035, 0.7812, 0.1035, 0.7812, 0.1035, 0.7812, 0.1035, 0.7812, 0.1035, 0.7812, 0.1035, 0.7812, 0.1035, 0.7812, 0.1035, 0.7812, 0.1035, 0.7812, 0.1035, 0.7812, 0.1035, 0.7812, 0.1035, 0.7812, 0.1035, 0.7812, 0.1035, 0.7812, 0.1035, 0.7812, 0.1035, 0.7812, 0.1035, 0.7812, 0.1035, 0.7812, 0.1035, 0.7812, 0.1035, 0.7812, 0.1035, 0.7812, 0.1035, 0.7812, 0.1035, 0.7812, 0.1035, 0.7812, 0.1035, 0.7812, 0.1035, 0.7812, 0.1035, 0.7812, 0.1035, 0.7812, 0.1035, 0.7812, 0.1035, 0.7812, 0.1035, 0.7812, 0.1035, 0.7812, 0.1035, 0.7812, 0.1035, 0.7812, 0.1035, 0.7812, 0.1035, 0.7812, 0.1035, 0.7812, 0.1035, 0.7812, 0.1035, 0.7812, 0.1035, 0.7812, 0.1035, 0.7812, 0.1035, 0.7812, 0.1035, 0.7812, 0.1035, 0.7812, 0.1035, 0.7812, 0.1035, 0.7812, 0.1035, 0.7812, 0.1035, 0.7812, 0.1035, 0.7812, 0.1035, 0.7812, 0.1035, 0.7812, 0.1035, 0.7812, 0.1035, 0.7812, 0.1035, 0.7812, 0.1035, 0.7812, 0.1035, 0.7812, 0.1035, 0.7812, 0.1035, 0.7812, 0.1035, 0.7812, 0.1035, 0.7812, 0.1035, 0.7812, 0.1035, 0.7812, 0.1035, 0.7812, 0.1035, 0.7812, 0.1035, 0.7812, 0.1035, 0.7812, 0.1035, 0.7812, 0.1035, 0.7812, 0.1035, 0.7812, 0.1035, 0.7812, 0.1035, 0.7812, 0.1035, 0.7812, 0.4736, 0.9502, 0.4736, 0.9502, 0.4736, 0.9502, 0.4736, 0.9502, 0.4736, 0.9502, 0.4736, 0.9502, 0.4736, 0.9502, 0.4736, 0.9502, 0.4736, 0.9502, 0.4736, 0.9502, 0.4736, 0.9502, 0.4736, 0.9502, 0.4736, 0.9502, 0.4736, 0.9502, 0.4736, 0.9502, 0.4736, 0.9502, 0.4736, 0.9502, 0.4736, 0.9502, 0.4736, 0.9502, 0.4736, 0.9502, 0.4736, 0.9502, 0.4736, 0.9502, 0.4736, 0.9502, 0.4736, 0.9502, 0.4736, 0.9502, 0.4736, 0.9502, 0.4736, 0.9502, 0.4736, 0.9502, 0.4736, 0.9502, 0.4736, 0.9502, 0.4736, 0.9502, 0.4736, 0.9502, 0.4736, 0.9502, 0.4736, 0.9502, 0.4736, 0.9502, 0.4736, 0.9502, 0.4736, 0.9502, 0.4736, 0.9502, 0.4736, 0.9502, 0.4736, 0.9502, 0.4736, 0.9502, 0.4736, 0.9502, 0.4736, 0.9502, 0.4736, 0.9502, 0.4736, 0.9502, 0.4736, 0.9502, 0.4736, 0.9502, 0.4736, 0.9502, 0.4736, 0.9502, 0.4736, 0.9502, 0.4736, 0.9502, 0.4736, 0.9502, 0.4736, 0.9502, 0.4736, 0.9502, 0.4736, 0.9502, 0.4736, 0.9502, 0.4736, 0.9502, 0.4736, 0.9502, 0.4736, 0.9502, 0.4736, 0.9502, 0.4736, 0.9502, 0.4736, 0.9502, 0.1035, 0.7812, 0.1035, 0.7812, 0.1035, 0.7812, 0.1035, 0.7812, 0.1035, 0.7812, 0.1035, 0.7812, 0.1035, 0.7812, 0.1035, 0.7812, 0.1035, 0.7812, 0.1035, 0.7812, 0.1035, 0.7812, 0.1035, 0.7812, 0.1035, 0.7812, 0.1035, 0.7812, 0.1035, 0.7812, 0.1035, 0.7812, 0.1035, 0.7812, 0.1035, 0.7812, 0.1035, 0.7812, 0.1035, 0.7812, 0.1035, 0.7812, 0.1035, 0.7812, 0.1035, 0.7812, 0.1035, 0.7812, 0.1035, 0.7812, 0.1035, 0.7812, 0.1035, 0.7812, 0.1035, 0.7812, 0.1035, 0.7812, 0.1035, 0.7812, 0.1035, 0.7812, 0.1035, 0.7812, 0.1035, 0.7812, 0.1035, 0.7812, 0.1035, 0.7812, 0.1035, 0.7812, 0.1035, 0.7812, 0.1035, 0.7812, 0.1035, 0.7812, 0.1035, 0.7812, 0.1035, 0.7812, 0.1035, 0.7812, 0.1035, 0.7812, 0.1035, 0.7812, 0.1035, 0.7812, 0.1035, 0.7812, 0.1035, 0.7812, 0.1035, 0.7812, 0.1035, 0.7812, 0.1035, 0.7812, 0.1035, 0.7812, 0.1035, 0.7812, 0.1035, 0.7812, 0.1035, 0.7812, 0.1035, 0.7812, 0.1035, 0.7812, 0.1035, 0.7812, 0.1035, 0.7812, 0.1035, 0.7812, 0.1035, 0.7812, 0.1035, 0.7812, 0.1035, 0.7812, 0.1035, 0.7812, 0.1035, 0.7812, 0.1035, 0.7812, 0.1035, 0.7812, 0.1035, 0.7812, 0.1035, 0.7812])
me_cylinder_001.materials.append(mat_basepalette)
me_cylinder_001.update()

# ---- objects
ob_fullpumpkin = bpy.data.objects.new('FullPumpkin', me_cylinder)
ob_facepumpkin = bpy.data.objects.new('FacePumpkin', me_cylinder_001)

# ---- transforms, parenting, visibility, modifiers, constraints
ob_fullpumpkin.location = (0.0, 0.0, 0.0)
ob_facepumpkin.location = (0.0, 0.0, 0.0)

# ---- collection membership
col_collection.objects.link(ob_fullpumpkin)
col_collection.objects.link(ob_facepumpkin)

# ---- scene / render settings (as saved in the file)
scene.frame_start = 1; scene.frame_end = 250; scene.frame_set(18)
scene.render.engine = 'BLENDER_EEVEE_NEXT'
scene.cycles.sampling_pattern = 'TABULATED_SOBOL'
scene.view_settings.view_transform = 'Filmic'
bpy.context.view_layer.update()

# ---- added for rendering (the .blend has no active camera and no usable light): camera, sun
cam_auto = bpy.data.cameras.new('AutoCamera')
cam_auto.lens = 50.0
cam_auto.sensor_width = 36.0
cam_auto.clip_end = 1000.0
ob_auto_camera = bpy.data.objects.new('AutoCamera', cam_auto)
scene.collection.objects.link(ob_auto_camera)
ob_auto_camera.location = (2.02948, -2.43538, 2.04961)
ob_auto_camera.rotation_euler = (1.09748, -7.21219e-08, 0.694738)
scene.camera = ob_auto_camera
light_auto_sun = bpy.data.lights.new('AutoSun', 'SUN')
light_auto_sun.energy = 3.0
light_auto_sun.angle = 0.0523599
ob_auto_sun = bpy.data.objects.new('AutoSun', light_auto_sun)
scene.collection.objects.link(ob_auto_sun)
ob_auto_sun.rotation_euler = (0.872665, 0.174533, 0.523599)
bpy.context.view_layer.update()
